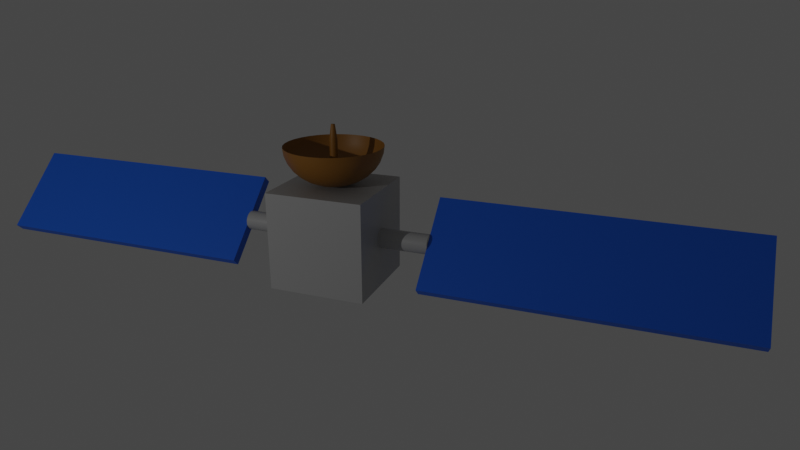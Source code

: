 # Source: tp2_satellite.blend  (saved by Blender 2.90.8; exported with 4.5.12 LTS)
import bpy
from mathutils import Matrix  # noqa: F401  (used for matrix-valued properties, if any)

bpy.ops.wm.read_factory_settings(use_empty=True)
scene = bpy.context.scene
scene.name = 'Scene'

# ---- collections
col_collection = bpy.data.collections.new('Collection'); scene.collection.children.link(col_collection)

# ---- materials (node trees are filled in below, after node groups)
mat_corps = bpy.data.materials.new('Corps')
mat_corps.alpha_threshold = 0.0
mat_corps.use_transparent_shadow = False
mat_corps.diffuse_color = (0.448, 0.448, 0.448, 1.0)
mat_corps.metallic = 0.2
mat_corps.line_color = (0.0, 0.0, 0.0, 1.0)
mat_panneau = bpy.data.materials.new('Panneau')
mat_panneau.use_transparent_shadow = False
mat_panneau.diffuse_color = (0.008537, 0.1429, 0.7874, 1.0)
mat_panneau.roughness = 0.2
mat_panneau.metallic = 0.4
mat_coupole = bpy.data.materials.new('Coupole')
mat_coupole.use_transparent_shadow = False
mat_coupole.diffuse_color = (0.3185, 0.1386, 0.01341, 1.0)
mat_coupole.metallic = 0.2

# ---- material node trees
mat_corps.use_nodes = True; mat_corps.node_tree.nodes.clear()
_N = mat_corps.node_tree.nodes; _L = mat_corps.node_tree.links
n0 = _N.new('ShaderNodeOutputMaterial'); n0.name = 'Material Output'; n0.location = (300, 300)
n1 = _N.new('ShaderNodeBsdfPrincipled'); n1.name = 'Principled BSDF'; n1.location = (10, 300)
n1.distribution = 'GGX'
n1.subsurface_method = 'BURLEY'
n1.inputs[0].default_value = (0.448, 0.448, 0.448, 1.0)
n1.inputs[2].default_value = 0.4
n1.inputs[3].default_value = 1.45
n1.inputs[27].default_value = (0.0, 0.0, 0.0, 1.0)
n1.inputs[28].default_value = 1.0
_L.new(n1.outputs[0], n0.inputs[0])
n0.is_active_output = True
mat_panneau.use_nodes = True; mat_panneau.node_tree.nodes.clear()
_N = mat_panneau.node_tree.nodes; _L = mat_panneau.node_tree.links
n0 = _N.new('ShaderNodeBsdfPrincipled'); n0.name = 'Principled BSDF'; n0.location = (10, 300)
n0.distribution = 'GGX'
n0.subsurface_method = 'BURLEY'
n0.inputs[0].default_value = (0.008537, 0.1435, 0.7874, 1.0)
n0.inputs[3].default_value = 1.45
n0.inputs[27].default_value = (0.0, 0.0, 0.0, 1.0)
n0.inputs[28].default_value = 1.0
n1 = _N.new('ShaderNodeOutputMaterial'); n1.name = 'Material Output'; n1.location = (300, 300)
_L.new(n0.outputs[0], n1.inputs[0])
n1.is_active_output = True
mat_coupole.use_nodes = True; mat_coupole.node_tree.nodes.clear()
_N = mat_coupole.node_tree.nodes; _L = mat_coupole.node_tree.links
n0 = _N.new('ShaderNodeBsdfPrincipled'); n0.name = 'Principled BSDF'; n0.location = (10, 300)
n0.distribution = 'GGX'
n0.subsurface_method = 'BURLEY'
n0.inputs[0].default_value = (0.3185, 0.1385, 0.01339, 1.0)
n0.inputs[3].default_value = 1.45
n0.inputs[27].default_value = (0.0, 0.0, 0.0, 1.0)
n0.inputs[28].default_value = 1.0
n1 = _N.new('ShaderNodeOutputMaterial'); n1.name = 'Material Output'; n1.location = (300, 300)
_L.new(n0.outputs[0], n1.inputs[0])
n1.is_active_output = True

# ---- world
world_world = bpy.data.worlds.new('World'); scene.world = world_world
world_world.use_nodes = True; world_world.node_tree.nodes.clear()
_N = world_world.node_tree.nodes; _L = world_world.node_tree.links
n0 = _N.new('ShaderNodeOutputWorld'); n0.name = 'World Output'; n0.location = (300, 300)
n1 = _N.new('ShaderNodeBackground'); n1.name = 'Background'; n1.location = (10, 300)
n1.inputs[0].default_value = (0.05088, 0.05088, 0.05088, 1.0)
_L.new(n1.outputs[0], n0.inputs[0])
n0.is_active_output = True
world_world.color = (0.05088, 0.05088, 0.05088)
world_world.use_sun_shadow = False
world_world.sun_shadow_jitter_overblur = 0.0

# ---- cameras
cam_camera = bpy.data.cameras.new('Camera')
cam_camera.clip_end = 100.0
cam_camera.lens = 31.43
cam_camera.ortho_scale = 7.314

# ---- lights
light_light = bpy.data.lights.new('Light', 'POINT')
light_light.transmission_factor = 0.0
light_light.energy = 1000.0
light_light.shadow_soft_size = 0.1
light_light.shadow_maximum_resolution = 0.006
light_light.use_absolute_resolution = True

# ---- meshes
me_corps = bpy.data.meshes.new('Corps')
me_corps.from_pydata([(1.0, 1.0, 1.0), (1.0, 1.0, -1.0), (1.0, -1.0, 1.0), (1.0, -1.0, -1.0), (-1.0, 1.0, 1.0), (-1.0, 1.0, -1.0), (-1.0, -1.0, 1.0), (-1.0, -1.0, -1.0)], [], [(4, 2, 0), (2, 7, 3), (6, 5, 7), (1, 7, 5), (0, 3, 1), (4, 1, 5), (4, 6, 2), (2, 6, 7), (6, 4, 5), (1, 3, 7), (0, 2, 3), (4, 0, 1)])
_uv = me_corps.uv_layers.new(name='UVMap')
_uv.uv.foreach_set('vector', [0.875, 0.5, 0.625, 0.75, 0.625, 0.5, 0.625, 0.75, 0.375, 1.0, 0.375, 0.75, 0.625, 0.0, 0.375, 0.25, 0.375, 0.0, 0.375, 0.5, 0.125, 0.75, 0.125, 0.5, 0.625, 0.5, 0.375, 0.75, 0.375, 0.5, 0.625, 0.25, 0.375, 0.5, 0.375, 0.25, 0.875, 0.5, 0.875, 0.75, 0.625, 0.75, 0.625, 0.75, 0.625, 1.0, 0.375, 1.0, 0.625, 0.0, 0.625, 0.25, 0.375, 0.25, 0.375, 0.5, 0.375, 0.75, 0.125, 0.75, 0.625, 0.5, 0.625, 0.75, 0.375, 0.75, 0.625, 0.25, 0.625, 0.5, 0.375, 0.5])
me_corps.materials.append(mat_corps)
me_corps.use_remesh_preserve_volume = False
me_corps.use_remesh_preserve_attributes = False
me_corps.use_mirror_vertex_groups = False
me_corps.update()
me_cylinder = bpy.data.meshes.new('Cylinder')
me_cylinder.from_pydata([(0.0, 1.0, -1.0), (0.0, 1.0, 1.0), (0.1951, 0.9808, -1.0), (0.1951, 0.9808, 1.0), (0.3827, 0.9239, -1.0), (0.3827, 0.9239, 1.0), (0.5556, 0.8315, -1.0), (0.5556, 0.8315, 1.0), (0.7071, 0.7071, -1.0), (0.7071, 0.7071, 1.0), (0.8315, 0.5556, -1.0), (0.8315, 0.5556, 1.0), (0.9239, 0.3827, -1.0), (0.9239, 0.3827, 1.0), (0.9808, 0.1951, -1.0), (0.9808, 0.1951, 1.0), (1.0, 7.55e-08, -1.0), (1.0, 7.55e-08, 1.0), (0.9808, -0.1951, -1.0), (0.9808, -0.1951, 1.0), (0.9239, -0.3827, -1.0), (0.9239, -0.3827, 1.0), (0.8315, -0.5556, -1.0), (0.8315, -0.5556, 1.0), (0.7071, -0.7071, -1.0), (0.7071, -0.7071, 1.0), (0.5556, -0.8315, -1.0), (0.5556, -0.8315, 1.0), (0.3827, -0.9239, -1.0), (0.3827, -0.9239, 1.0), (0.1951, -0.9808, -1.0), (0.1951, -0.9808, 1.0), (-3.258e-07, -1.0, -1.0), (-3.258e-07, -1.0, 1.0), (-0.1951, -0.9808, -1.0), (-0.1951, -0.9808, 1.0), (-0.3827, -0.9239, -1.0), (-0.3827, -0.9239, 1.0), (-0.5556, -0.8315, -1.0), (-0.5556, -0.8315, 1.0), (-0.7071, -0.7071, -1.0), (-0.7071, -0.7071, 1.0), (-0.8315, -0.5556, -1.0), (-0.8315, -0.5556, 1.0), (-0.9239, -0.3827, -1.0), (-0.9239, -0.3827, 1.0), (-0.9808, -0.1951, -1.0), (-0.9808, -0.1951, 1.0), (-1.0, 9.656e-07, -1.0), (-1.0, 9.656e-07, 1.0), (-0.9808, 0.1951, -1.0), (-0.9808, 0.1951, 1.0), (-0.9239, 0.3827, -1.0), (-0.9239, 0.3827, 1.0), (-0.8315, 0.5556, -1.0), (-0.8315, 0.5556, 1.0), (-0.7071, 0.7071, -1.0), (-0.7071, 0.7071, 1.0), (-0.5556, 0.8315, -1.0), (-0.5556, 0.8315, 1.0), (-0.3827, 0.9239, -1.0), (-0.3827, 0.9239, 1.0), (-0.1951, 0.9808, -1.0), (-0.1951, 0.9808, 1.0)], [], [(1, 2, 0), (3, 4, 2), (5, 6, 4), (7, 8, 6), (9, 10, 8), (11, 12, 10), (13, 14, 12), (15, 16, 14), (17, 18, 16), (19, 20, 18), (21, 22, 20), (23, 24, 22), (25, 26, 24), (27, 28, 26), (29, 30, 28), (31, 32, 30), (33, 34, 32), (35, 36, 34), (37, 38, 36), (39, 40, 38), (41, 42, 40), (43, 44, 42), (45, 46, 44), (47, 48, 46), (49, 50, 48), (51, 52, 50), (53, 54, 52), (55, 56, 54), (57, 58, 56), (59, 60, 58), (53, 37, 21), (61, 62, 60), (63, 0, 62), (14, 30, 46), (1, 3, 2), (3, 5, 4), (5, 7, 6), (7, 9, 8), (9, 11, 10), (11, 13, 12), (13, 15, 14), (15, 17, 16), (17, 19, 18), (19, 21, 20), (21, 23, 22), (23, 25, 24), (25, 27, 26), (27, 29, 28), (29, 31, 30), (31, 33, 32), (33, 35, 34), (35, 37, 36), (37, 39, 38), (39, 41, 40), (41, 43, 42), (43, 45, 44), (45, 47, 46), (47, 49, 48), (49, 51, 50), (51, 53, 52), (53, 55, 54), (55, 57, 56), (57, 59, 58), (59, 61, 60), (5, 3, 1), (1, 63, 5), (63, 61, 5), (61, 59, 57), (57, 55, 53), (53, 51, 49), (49, 47, 53), (47, 45, 53), (45, 43, 37), (43, 41, 37), (41, 39, 37), (37, 35, 33), (33, 31, 29), (29, 27, 25), (25, 23, 21), (21, 19, 17), (17, 15, 21), (15, 13, 21), (13, 11, 9), (9, 7, 5), (61, 57, 5), (57, 53, 5), (37, 33, 21), (33, 29, 21), (29, 25, 21), (13, 9, 21), (9, 5, 21), (53, 45, 37), (5, 53, 21), (61, 63, 62), (63, 1, 0), (62, 0, 2), (2, 4, 6), (6, 8, 10), (10, 12, 6), (12, 14, 6), (14, 16, 18), (18, 20, 14), (20, 22, 14), (22, 24, 30), (24, 26, 30), (26, 28, 30), (30, 32, 34), (34, 36, 38), (38, 40, 42), (42, 44, 46), (46, 48, 50), (50, 52, 54), (54, 56, 62), (56, 58, 62), (58, 60, 62), (62, 2, 6), (30, 34, 46), (34, 38, 46), (38, 42, 46), (46, 50, 62), (50, 54, 62), (62, 6, 14), (14, 22, 30), (62, 14, 46)])
me_cylinder.polygons.foreach_set('use_smooth', [True] * 124)
_uv = me_cylinder.uv_layers.new(name='UVMap')
_uv.uv.foreach_set('vector', [1.0, 1.0, 0.9688, 0.5, 1.0, 0.5, 0.9688, 1.0, 0.9375, 0.5, 0.9688, 0.5, 0.9375, 1.0, 0.9062, 0.5, 0.9375, 0.5, 0.9062, 1.0, 0.875, 0.5, 0.9062, 0.5, 0.875, 1.0, 0.8438, 0.5, 0.875, 0.5, 0.8438, 1.0, 0.8125, 0.5, 0.8438, 0.5, 0.8125, 1.0, 0.7812, 0.5, 0.8125, 0.5, 0.7812, 1.0, 0.75, 0.5, 0.7812, 0.5, 0.75, 1.0, 0.7188, 0.5, 0.75, 0.5, 0.7188, 1.0, 0.6875, 0.5, 0.7188, 0.5, 0.6875, 1.0, 0.6562, 0.5, 0.6875, 0.5, 0.6562, 1.0, 0.625, 0.5, 0.6562, 0.5, 0.625, 1.0, 0.5938, 0.5, 0.625, 0.5, 0.5938, 1.0, 0.5625, 0.5, 0.5938, 0.5, 0.5625, 1.0, 0.5312, 0.5, 0.5625, 0.5, 0.5312, 1.0, 0.5, 0.5, 0.5312, 0.5, 0.5, 1.0, 0.4688, 0.5, 0.5, 0.5, 0.4688, 1.0, 0.4375, 0.5, 0.4688, 0.5, 0.4375, 1.0, 0.4062, 0.5, 0.4375, 0.5, 0.4062, 1.0, 0.375, 0.5, 0.4062, 0.5, 0.375, 1.0, 0.3438, 0.5, 0.375, 0.5, 0.3438, 1.0, 0.3125, 0.5, 0.3438, 0.5, 0.3125, 1.0, 0.2812, 0.5, 0.3125, 0.5, 0.2812, 1.0, 0.25, 0.5, 0.2812, 0.5, 0.25, 1.0, 0.2188, 0.5, 0.25, 0.5, 0.2188, 1.0, 0.1875, 0.5, 0.2188, 0.5, 0.1875, 1.0, 0.1562, 0.5, 0.1875, 0.5, 0.1562, 1.0, 0.125, 0.5, 0.1562, 0.5, 0.125, 1.0, 0.09375, 0.5, 0.125, 0.5, 0.09375, 1.0, 0.0625, 0.5, 0.09375, 0.5, 0.02827, 0.3418, 0.1582, 0.02827, 0.4717, 0.1582, 0.0625, 1.0, 0.03125, 0.5, 0.0625, 0.5, 0.03125, 1.0, 0.0, 0.5, 0.03125, 0.5, 0.9854, 0.2968, 0.7968, 0.01461, 0.5146, 0.2032, 1.0, 1.0, 0.9688, 1.0, 0.9688, 0.5, 0.9688, 1.0, 0.9375, 1.0, 0.9375, 0.5, 0.9375, 1.0, 0.9062, 1.0, 0.9062, 0.5, 0.9062, 1.0, 0.875, 1.0, 0.875, 0.5, 0.875, 1.0, 0.8438, 1.0, 0.8438, 0.5, 0.8438, 1.0, 0.8125, 1.0, 0.8125, 0.5, 0.8125, 1.0, 0.7812, 1.0, 0.7812, 0.5, 0.7812, 1.0, 0.75, 1.0, 0.75, 0.5, 0.75, 1.0, 0.7188, 1.0, 0.7188, 0.5, 0.7188, 1.0, 0.6875, 1.0, 0.6875, 0.5, 0.6875, 1.0, 0.6562, 1.0, 0.6562, 0.5, 0.6562, 1.0, 0.625, 1.0, 0.625, 0.5, 0.625, 1.0, 0.5938, 1.0, 0.5938, 0.5, 0.5938, 1.0, 0.5625, 1.0, 0.5625, 0.5, 0.5625, 1.0, 0.5312, 1.0, 0.5312, 0.5, 0.5312, 1.0, 0.5, 1.0, 0.5, 0.5, 0.5, 1.0, 0.4688, 1.0, 0.4688, 0.5, 0.4688, 1.0, 0.4375, 1.0, 0.4375, 0.5, 0.4375, 1.0, 0.4062, 1.0, 0.4062, 0.5, 0.4062, 1.0, 0.375, 1.0, 0.375, 0.5, 0.375, 1.0, 0.3438, 1.0, 0.3438, 0.5, 0.3438, 1.0, 0.3125, 1.0, 0.3125, 0.5, 0.3125, 1.0, 0.2812, 1.0, 0.2812, 0.5, 0.2812, 1.0, 0.25, 1.0, 0.25, 0.5, 0.25, 1.0, 0.2188, 1.0, 0.2188, 0.5, 0.2188, 1.0, 0.1875, 1.0, 0.1875, 0.5, 0.1875, 1.0, 0.1562, 1.0, 0.1562, 0.5, 0.1562, 1.0, 0.125, 1.0, 0.125, 0.5, 0.125, 1.0, 0.09375, 1.0, 0.09375, 0.5, 0.09375, 1.0, 0.0625, 1.0, 0.0625, 0.5, 0.3418, 0.4717, 0.2968, 0.4854, 0.25, 0.49, 0.25, 0.49, 0.2032, 0.4854, 0.3418, 0.4717, 0.2032, 0.4854, 0.1582, 0.4717, 0.3418, 0.4717, 0.1582, 0.4717, 0.1167, 0.4496, 0.08029, 0.4197, 0.08029, 0.4197, 0.05045, 0.3833, 0.02827, 0.3418, 0.02827, 0.3418, 0.01461, 0.2968, 0.01, 0.25, 0.01, 0.25, 0.01461, 0.2032, 0.02827, 0.3418, 0.01461, 0.2032, 0.02827, 0.1582, 0.02827, 0.3418, 0.02827, 0.1582, 0.05045, 0.1167, 0.1582, 0.02827, 0.05045, 0.1167, 0.08029, 0.08029, 0.1582, 0.02827, 0.08029, 0.08029, 0.1167, 0.05045, 0.1582, 0.02827, 0.1582, 0.02827, 0.2032, 0.01461, 0.25, 0.01, 0.25, 0.01, 0.2968, 0.01461, 0.3418, 0.02827, 0.3418, 0.02827, 0.3833, 0.05045, 0.4197, 0.08029, 0.4197, 0.08029, 0.4496, 0.1167, 0.4717, 0.1582, 0.4717, 0.1582, 0.4854, 0.2032, 0.49, 0.25, 0.49, 0.25, 0.4854, 0.2968, 0.4717, 0.1582, 0.4854, 0.2968, 0.4717, 0.3418, 0.4717, 0.1582, 0.4717, 0.3418, 0.4496, 0.3833, 0.4197, 0.4197, 0.4197, 0.4197, 0.3833, 0.4496, 0.3418, 0.4717, 0.1582, 0.4717, 0.08029, 0.4197, 0.3418, 0.4717, 0.08029, 0.4197, 0.02827, 0.3418, 0.3418, 0.4717, 0.1582, 0.02827, 0.25, 0.01, 0.4717, 0.1582, 0.25, 0.01, 0.3418, 0.02827, 0.4717, 0.1582, 0.3418, 0.02827, 0.4197, 0.08029, 0.4717, 0.1582, 0.4717, 0.3418, 0.4197, 0.4197, 0.4717, 0.1582, 0.4197, 0.4197, 0.3418, 0.4717, 0.4717, 0.1582, 0.02827, 0.3418, 0.02827, 0.1582, 0.1582, 0.02827, 0.3418, 0.4717, 0.02827, 0.3418, 0.4717, 0.1582, 0.0625, 1.0, 0.03125, 1.0, 0.03125, 0.5, 0.03125, 1.0, 0.0, 1.0, 0.0, 0.5, 0.7032, 0.4854, 0.75, 0.49, 0.7968, 0.4854, 0.7968, 0.4854, 0.8418, 0.4717, 0.8833, 0.4496, 0.8833, 0.4496, 0.9197, 0.4197, 0.9496, 0.3833, 0.9496, 0.3833, 0.9717, 0.3418, 0.8833, 0.4496, 0.9717, 0.3418, 0.9854, 0.2968, 0.8833, 0.4496, 0.9854, 0.2968, 0.99, 0.25, 0.9854, 0.2032, 0.9854, 0.2032, 0.9717, 0.1582, 0.9854, 0.2968, 0.9717, 0.1582, 0.9496, 0.1167, 0.9854, 0.2968, 0.9496, 0.1167, 0.9197, 0.08029, 0.7968, 0.01461, 0.9197, 0.08029, 0.8833, 0.05045, 0.7968, 0.01461, 0.8833, 0.05045, 0.8418, 0.02827, 0.7968, 0.01461, 0.7968, 0.01461, 0.75, 0.01, 0.7032, 0.01461, 0.7032, 0.01461, 0.6582, 0.02827, 0.6167, 0.05045, 0.6167, 0.05045, 0.5803, 0.08029, 0.5504, 0.1167, 0.5504, 0.1167, 0.5283, 0.1582, 0.5146, 0.2032, 0.5146, 0.2032, 0.51, 0.25, 0.5146, 0.2968, 0.5146, 0.2968, 0.5283, 0.3418, 0.5504, 0.3833, 0.5504, 0.3833, 0.5803, 0.4197, 0.7032, 0.4854, 0.5803, 0.4197, 0.6167, 0.4496, 0.7032, 0.4854, 0.6167, 0.4496, 0.6582, 0.4717, 0.7032, 0.4854, 0.7032, 0.4854, 0.7968, 0.4854, 0.8833, 0.4496, 0.7968, 0.01461, 0.7032, 0.01461, 0.5146, 0.2032, 0.7032, 0.01461, 0.6167, 0.05045, 0.5146, 0.2032, 0.6167, 0.05045, 0.5504, 0.1167, 0.5146, 0.2032, 0.5146, 0.2032, 0.5146, 0.2968, 0.7032, 0.4854, 0.5146, 0.2968, 0.5504, 0.3833, 0.7032, 0.4854, 0.7032, 0.4854, 0.8833, 0.4496, 0.9854, 0.2968, 0.9854, 0.2968, 0.9496, 0.1167, 0.7968, 0.01461, 0.7032, 0.4854, 0.9854, 0.2968, 0.5146, 0.2032])
me_cylinder.materials.append(mat_corps)
me_cylinder.use_remesh_fix_poles = True
me_cylinder.use_remesh_preserve_attributes = False
me_cylinder.use_mirror_vertex_groups = False
me_cylinder.update()
me_cube_001 = bpy.data.meshes.new('Cube.001')
me_cube_001.from_pydata([(-1.0, -1.0, -1.0), (-1.0, -1.0, 1.0), (-1.0, 1.0, -1.0), (-1.0, 1.0, 1.0), (1.0, -1.0, -1.0), (1.0, -1.0, 1.0), (1.0, 1.0, -1.0), (1.0, 1.0, 1.0)], [], [(1, 2, 0), (3, 6, 2), (7, 4, 6), (5, 0, 4), (6, 0, 2), (3, 5, 7), (1, 3, 2), (3, 7, 6), (7, 5, 4), (5, 1, 0), (6, 4, 0), (3, 1, 5)])
_uv = me_cube_001.uv_layers.new(name='UVMap')
_uv.uv.foreach_set('vector', [0.625, 0.0, 0.375, 0.25, 0.375, 0.0, 0.625, 0.25, 0.375, 0.5, 0.375, 0.25, 0.625, 0.5, 0.375, 0.75, 0.375, 0.5, 0.625, 0.75, 0.375, 1.0, 0.375, 0.75, 0.375, 0.5, 0.125, 0.75, 0.125, 0.5, 0.875, 0.5, 0.625, 0.75, 0.625, 0.5, 0.625, 0.0, 0.625, 0.25, 0.375, 0.25, 0.625, 0.25, 0.625, 0.5, 0.375, 0.5, 0.625, 0.5, 0.625, 0.75, 0.375, 0.75, 0.625, 0.75, 0.625, 1.0, 0.375, 1.0, 0.375, 0.5, 0.375, 0.75, 0.125, 0.75, 0.875, 0.5, 0.875, 0.75, 0.625, 0.75])
me_cube_001.materials.append(mat_panneau)
me_cube_001.use_remesh_fix_poles = True
me_cube_001.use_remesh_preserve_attributes = False
me_cube_001.use_mirror_vertex_groups = False
me_cube_001.update()
me_cube_002 = bpy.data.meshes.new('Cube.002')
me_cube_002.from_pydata([(-1.0, -1.0, -1.0), (-1.0, -1.0, 1.0), (-1.0, 1.0, -1.0), (-1.0, 1.0, 1.0), (1.0, -1.0, -1.0), (1.0, -1.0, 1.0), (1.0, 1.0, -1.0), (1.0, 1.0, 1.0)], [], [(1, 2, 0), (3, 6, 2), (7, 4, 6), (5, 0, 4), (6, 0, 2), (3, 5, 7), (1, 3, 2), (3, 7, 6), (7, 5, 4), (5, 1, 0), (6, 4, 0), (3, 1, 5)])
_uv = me_cube_002.uv_layers.new(name='UVMap')
_uv.uv.foreach_set('vector', [0.625, 0.0, 0.375, 0.25, 0.375, 0.0, 0.625, 0.25, 0.375, 0.5, 0.375, 0.25, 0.625, 0.5, 0.375, 0.75, 0.375, 0.5, 0.625, 0.75, 0.375, 1.0, 0.375, 0.75, 0.375, 0.5, 0.125, 0.75, 0.125, 0.5, 0.875, 0.5, 0.625, 0.75, 0.625, 0.5, 0.625, 0.0, 0.625, 0.25, 0.375, 0.25, 0.625, 0.25, 0.625, 0.5, 0.375, 0.5, 0.625, 0.5, 0.625, 0.75, 0.375, 0.75, 0.625, 0.75, 0.625, 1.0, 0.375, 1.0, 0.375, 0.5, 0.375, 0.75, 0.125, 0.75, 0.875, 0.5, 0.875, 0.75, 0.625, 0.75])
me_cube_002.materials.append(mat_panneau)
me_cube_002.use_remesh_fix_poles = True
me_cube_002.use_remesh_preserve_attributes = False
me_cube_002.use_mirror_vertex_groups = False
me_cube_002.update()
me_sphere_001 = bpy.data.meshes.new('Sphere.001')
me_sphere_001.from_pydata([(0.0, 1.0, 7.55e-08), (0.0, 0.9808, -0.1951), (0.0, 0.5556, -0.8315), (0.1951, 0.9808, 7.55e-08), (0.1913, 0.9619, -0.1951), (0.1802, 0.9061, -0.3827), (0.1622, 0.8155, -0.5556), (0.1379, 0.6935, -0.7071), (0.1084, 0.5449, -0.8315), (0.07466, 0.3753, -0.9239), (0.03806, 0.1913, -0.9808), (0.3827, 0.9239, 7.55e-08), (0.3753, 0.9061, -0.1951), (0.3536, 0.8536, -0.3827), (0.3182, 0.7682, -0.5556), (0.2706, 0.6533, -0.7071), (0.2126, 0.5133, -0.8315), (0.1464, 0.3536, -0.9239), (0.07466, 0.1802, -0.9808), (0.5556, 0.8315, 7.55e-08), (0.5449, 0.8155, -0.1951), (0.5133, 0.7682, -0.3827), (0.4619, 0.6913, -0.5556), (0.3928, 0.5879, -0.7071), (0.3087, 0.4619, -0.8315), (0.2126, 0.3182, -0.9239), (0.1084, 0.1622, -0.9808), (0.7071, 0.7071, 7.55e-08), (0.6935, 0.6935, -0.1951), (0.6533, 0.6533, -0.3827), (0.5879, 0.5879, -0.5556), (0.5, 0.5, -0.7071), (0.3928, 0.3928, -0.8315), (0.2706, 0.2706, -0.9239), (0.1379, 0.1379, -0.9808), (0.8315, 0.5556, 7.55e-08), (0.8155, 0.5449, -0.1951), (0.7682, 0.5133, -0.3827), (0.6913, 0.4619, -0.5556), (0.5879, 0.3928, -0.7071), (0.4619, 0.3087, -0.8315), (0.3182, 0.2126, -0.9239), (0.1622, 0.1084, -0.9808), (0.9239, 0.3827, 7.55e-08), (0.9061, 0.3753, -0.1951), (0.8536, 0.3536, -0.3827), (0.7682, 0.3182, -0.5556), (0.6533, 0.2706, -0.7071), (0.5133, 0.2126, -0.8315), (0.3536, 0.1464, -0.9239), (0.1802, 0.07466, -0.9808), (0.9808, 0.1951, 7.55e-08), (0.9619, 0.1913, -0.1951), (0.9061, 0.1802, -0.3827), (0.8155, 0.1622, -0.5556), (0.6935, 0.1379, -0.7071), (0.5449, 0.1084, -0.8315), (0.3753, 0.07466, -0.9239), (0.1913, 0.03806, -0.9808), (1.0, -3.788e-07, 7.55e-08), (0.9808, -3.937e-07, -0.1951), (0.9239, -2.298e-07, -0.3827), (0.8315, -3.341e-07, -0.5556), (0.7071, -3.192e-07, -0.7071), (0.5556, -3.415e-07, -0.8315), (0.3827, -3.043e-07, -0.9239), (0.1951, -3.08e-07, -0.9808), (0.9808, -0.1951, 7.55e-08), (0.9619, -0.1913, -0.1951), (0.9061, -0.1802, -0.3827), (0.8155, -0.1622, -0.5556), (0.6935, -0.138, -0.7071), (0.5449, -0.1084, -0.8315), (0.3753, -0.07466, -0.9239), (0.1913, -0.03806, -0.9808), (0.9239, -0.3827, 7.55e-08), (0.9061, -0.3753, -0.1951), (0.8536, -0.3536, -0.3827), (0.7682, -0.3182, -0.5556), (0.6533, -0.2706, -0.7071), (0.5133, -0.2126, -0.8315), (0.3536, -0.1464, -0.9239), (0.1802, -0.07466, -0.9808), (0.8315, -0.5556, 7.55e-08), (0.8155, -0.5449, -0.1951), (0.7682, -0.5133, -0.3827), (0.6913, -0.4619, -0.5556), (0.5879, -0.3928, -0.7071), (0.4619, -0.3087, -0.8315), (0.3182, -0.2126, -0.9239), (0.1622, -0.1084, -0.9808), (0.7071, -0.7071, 7.55e-08), (0.6935, -0.6935, -0.1951), (0.6533, -0.6533, -0.3827), (0.5879, -0.5879, -0.5556), (0.5, -0.5, -0.7071), (0.3928, -0.3928, -0.8315), (0.2706, -0.2706, -0.9239), (0.1379, -0.138, -0.9808), (0.5556, -0.8315, 7.55e-08), (0.5449, -0.8155, -0.1951), (0.5133, -0.7682, -0.3827), (0.4619, -0.6913, -0.5556), (0.3928, -0.5879, -0.7071), (0.3087, -0.4619, -0.8315), (0.2126, -0.3182, -0.9239), (0.1084, -0.1622, -0.9808), (0.0, -3.258e-07, -1.0), (0.3827, -0.9239, 7.55e-08), (0.3753, -0.9061, -0.1951), (0.3536, -0.8536, -0.3827), (0.3182, -0.7682, -0.5556), (0.2706, -0.6533, -0.7071), (0.2126, -0.5133, -0.8315), (0.1464, -0.3536, -0.9239), (0.07466, -0.1802, -0.9808), (0.1951, -0.9808, 7.55e-08), (0.1913, -0.9619, -0.1951), (0.1802, -0.9061, -0.3827), (0.1622, -0.8155, -0.5556), (0.1379, -0.6935, -0.7071), (0.1084, -0.5449, -0.8315), (0.07466, -0.3753, -0.9239), (0.03806, -0.1913, -0.9808), (-1.003e-07, -1.0, 7.55e-08), (-8.544e-08, -0.9808, -0.1951), (6.357e-08, -0.9239, -0.3827), (-8.544e-08, -0.8315, -0.5556), (-2.584e-08, -0.7071, -0.7071), (-1.094e-08, -0.5556, -0.8315), (3.964e-09, -0.3827, -0.9239), (3.964e-09, -0.1951, -0.9808), (-0.1951, -0.9808, 7.55e-08), (-0.1913, -0.9619, -0.1951), (-0.1802, -0.9061, -0.3827), (-0.1622, -0.8155, -0.5556), (-0.1379, -0.6935, -0.7071), (-0.1084, -0.5449, -0.8315), (-0.07466, -0.3753, -0.9239), (-0.03806, -0.1913, -0.9808), (-0.3827, -0.9239, 7.55e-08), (-0.3753, -0.9061, -0.1951), (-0.3536, -0.8536, -0.3827), (-0.3182, -0.7682, -0.5556), (-0.2706, -0.6533, -0.7071), (-0.2126, -0.5133, -0.8315), (-0.1464, -0.3536, -0.9239), (-0.07466, -0.1802, -0.9808), (-0.5556, -0.8315, 7.55e-08), (-0.5449, -0.8155, -0.1951), (-0.5133, -0.7682, -0.3827), (-0.4619, -0.6913, -0.5556), (-0.3928, -0.5879, -0.7071), (-0.3087, -0.4619, -0.8315), (-0.2126, -0.3182, -0.9239), (-0.1084, -0.1622, -0.9808), (-0.7071, -0.7071, 7.55e-08), (-0.6935, -0.6935, -0.1951), (-0.6533, -0.6533, -0.3827), (-0.5879, -0.5879, -0.5556), (-0.5, -0.5, -0.7071), (-0.3928, -0.3928, -0.8315), (-0.2706, -0.2706, -0.9239), (-0.1379, -0.1379, -0.9808), (-0.8315, -0.5556, 7.55e-08), (-0.8155, -0.5449, -0.1951), (-0.7682, -0.5133, -0.3827), (-0.6913, -0.4619, -0.5556), (-0.5879, -0.3928, -0.7071), (-0.4619, -0.3087, -0.8315), (-0.3182, -0.2126, -0.9239), (-0.1622, -0.1084, -0.9808), (-0.9239, -0.3827, 7.55e-08), (-0.9061, -0.3753, -0.1951), (-0.8536, -0.3536, -0.3827), (-0.7682, -0.3182, -0.5556), (-0.6533, -0.2706, -0.7071), (-0.5133, -0.2126, -0.8315), (-0.3536, -0.1464, -0.9239), (-0.1802, -0.07466, -0.9808), (-0.9808, -0.1951, 7.55e-08), (-0.9619, -0.1913, -0.1951), (-0.9061, -0.1802, -0.3827), (-0.8155, -0.1622, -0.5556), (-0.6935, -0.1379, -0.7071), (-0.5449, -0.1084, -0.8315), (-0.3753, -0.07466, -0.9239), (-0.1913, -0.03806, -0.9808), (-1.0, -1.404e-07, 7.55e-08), (-0.9808, -9.567e-08, -0.1951), (-0.9239, -3.192e-07, -0.3827), (-0.8315, -1.404e-07, -0.5556), (-0.7071, -1.851e-07, -0.7071), (-0.5556, -2.596e-07, -0.8315), (-0.3827, -2.521e-07, -0.9239), (-0.1951, -3.155e-07, -0.9808), (-0.9808, 0.1951, 7.55e-08), (-0.9619, 0.1913, -0.1951), (-0.9061, 0.1802, -0.3827), (-0.8155, 0.1622, -0.5556), (-0.6935, 0.1379, -0.7071), (-0.5449, 0.1084, -0.8315), (-0.3753, 0.07466, -0.9239), (-0.1913, 0.03806, -0.9808), (-0.9239, 0.3827, 7.55e-08), (-0.9061, 0.3753, -0.1951), (-0.8536, 0.3536, -0.3827), (-0.7682, 0.3182, -0.5556), (-0.6533, 0.2706, -0.7071), (-0.5133, 0.2126, -0.8315), (-0.3536, 0.1464, -0.9239), (-0.1802, 0.07466, -0.9808), (-0.8315, 0.5556, 7.55e-08), (-0.8155, 0.5449, -0.1951), (-0.7682, 0.5133, -0.3827), (-0.6913, 0.4619, -0.5556), (-0.5879, 0.3928, -0.7071), (-0.4619, 0.3087, -0.8315), (-0.3182, 0.2126, -0.9239), (-0.1622, 0.1084, -0.9808), (-0.7071, 0.7071, 7.55e-08), (-0.6935, 0.6935, -0.1951), (-0.6533, 0.6533, -0.3827), (-0.5879, 0.5879, -0.5556), (-0.5, 0.5, -0.7071), (-0.3928, 0.3928, -0.8315), (-0.2706, 0.2706, -0.9239), (-0.1379, 0.1379, -0.9808), (-0.5556, 0.8315, 7.55e-08), (-0.5449, 0.8155, -0.1951), (-0.5133, 0.7682, -0.3827), (-0.4619, 0.6913, -0.5556), (-0.3928, 0.5879, -0.7071), (-0.3087, 0.4619, -0.8315), (-0.2126, 0.3182, -0.9239), (-0.1084, 0.1622, -0.9808), (-0.3827, 0.9239, 7.55e-08), (-0.3753, 0.9061, -0.1951), (-0.3536, 0.8536, -0.3827), (-0.3182, 0.7682, -0.5556), (-0.2706, 0.6533, -0.7071), (-0.2126, 0.5133, -0.8315), (-0.1464, 0.3536, -0.9239), (-0.07466, 0.1802, -0.9808), (-0.1951, 0.9808, 7.55e-08), (-0.1913, 0.9619, -0.1951), (-0.1802, 0.9061, -0.3827), (-0.1622, 0.8155, -0.5556), (-0.1379, 0.6935, -0.7071), (-0.1084, 0.5449, -0.8315), (-0.07466, 0.3753, -0.9239), (-0.03806, 0.1913, -0.9808), (6.357e-08, 0.9239, -0.3827), (2.722e-07, 0.8315, -0.5556), (1.53e-07, 0.7071, -0.7071), (7.847e-08, 0.3827, -0.9239), (1.514e-08, 0.1951, -0.9808)], [], [(1, 5, 252), (252, 6, 253), (253, 7, 254), (254, 8, 2), (2, 9, 255), (255, 10, 256), (107, 256, 10), (0, 4, 1), (107, 10, 18), (4, 11, 12), (5, 12, 13), (5, 14, 6), (7, 14, 15), (7, 16, 8), (8, 17, 9), (9, 18, 10), (15, 24, 16), (16, 25, 17), (17, 26, 18), (107, 18, 26), (11, 20, 12), (12, 21, 13), (14, 21, 22), (15, 22, 23), (20, 29, 21), (22, 29, 30), (22, 31, 23), (23, 32, 24), (24, 33, 25), (25, 34, 26), (107, 26, 34), (19, 28, 20), (33, 40, 41), (33, 42, 34), (107, 34, 42), (27, 36, 28), (28, 37, 29), (30, 37, 38), (30, 39, 31), (32, 39, 40), (36, 45, 37), (38, 45, 46), (39, 46, 47), (39, 48, 40), (41, 48, 49), (41, 50, 42), (107, 42, 50), (35, 44, 36), (48, 57, 49), (50, 57, 58), (107, 50, 58), (43, 52, 44), (44, 53, 45), (46, 53, 54), (47, 54, 55), (47, 56, 48), (54, 61, 62), (54, 63, 55), (56, 63, 64), (57, 64, 65), (58, 65, 66), (107, 58, 66), (52, 59, 60), (52, 61, 53), (66, 73, 74), (107, 66, 74), (59, 68, 60), (60, 69, 61), (62, 69, 70), (62, 71, 63), (64, 71, 72), (64, 73, 65), (70, 77, 78), (70, 79, 71), (71, 80, 72), (73, 80, 81), (73, 82, 74), (107, 74, 82), (67, 76, 68), (68, 77, 69), (81, 90, 82), (107, 82, 90), (76, 83, 84), (76, 85, 77), (78, 85, 86), (78, 87, 79), (80, 87, 88), (80, 89, 81), (86, 95, 87), (88, 95, 96), (88, 97, 89), (90, 97, 98), (107, 90, 98), (83, 92, 84), (84, 93, 85), (85, 94, 86), (107, 98, 106), (92, 99, 100), (92, 101, 93), (94, 101, 102), (94, 103, 95), (96, 103, 104), (96, 105, 97), (98, 105, 106), (104, 112, 113), (104, 114, 105), (105, 115, 106), (107, 106, 115), (99, 109, 100), (100, 110, 101), (102, 110, 111), (102, 112, 103), (108, 117, 109), (109, 118, 110), (111, 118, 119), (111, 120, 112), (112, 121, 113), (113, 122, 114), (115, 122, 123), (107, 115, 123), (121, 128, 129), (121, 130, 122), (123, 130, 131), (107, 123, 131), (116, 125, 117), (117, 126, 118), (119, 126, 127), (119, 128, 120), (125, 134, 126), (127, 134, 135), (127, 136, 128), (128, 137, 129), (129, 138, 130), (130, 139, 131), (107, 131, 139), (124, 133, 125), (138, 145, 146), (139, 146, 147), (107, 139, 147), (133, 140, 141), (133, 142, 134), (135, 142, 143), (135, 144, 136), (136, 145, 137), (141, 150, 142), (143, 150, 151), (143, 152, 144), (145, 152, 153), (145, 154, 146), (147, 154, 155), (107, 147, 155), (140, 149, 141), (153, 162, 154), (154, 163, 155), (107, 155, 163), (148, 157, 149), (149, 158, 150), (151, 158, 159), (151, 160, 152), (152, 161, 153), (159, 166, 167), (159, 168, 160), (160, 169, 161), (162, 169, 170), (162, 171, 163), (107, 163, 171), (156, 165, 157), (157, 166, 158), (171, 178, 179), (107, 171, 179), (164, 173, 165), (165, 174, 166), (167, 174, 175), (168, 175, 176), (168, 177, 169), (170, 177, 178), (175, 184, 176), (176, 185, 177), (178, 185, 186), (178, 187, 179), (107, 179, 187), (172, 181, 173), (173, 182, 174), (175, 182, 183), (107, 187, 195), (181, 188, 189), (181, 190, 182), (183, 190, 191), (183, 192, 184), (185, 192, 193), (186, 193, 194), (186, 195, 187), (191, 200, 192), (192, 201, 193), (194, 201, 202), (194, 203, 195), (107, 195, 203), (189, 196, 197), (189, 198, 190), (191, 198, 199), (107, 203, 211), (196, 205, 197), (197, 206, 198), (199, 206, 207), (199, 208, 200), (200, 209, 201), (202, 209, 210), (202, 211, 203), (208, 217, 209), (210, 217, 218), (210, 219, 211), (107, 211, 219), (205, 212, 213), (205, 214, 206), (207, 214, 215), (207, 216, 208), (213, 220, 221), (213, 222, 214), (215, 222, 223), (215, 224, 216), (216, 225, 217), (217, 226, 218), (218, 227, 219), (107, 219, 227), (225, 232, 233), (225, 234, 226), (226, 235, 227), (107, 227, 235), (220, 229, 221), (221, 230, 222), (223, 230, 231), (223, 232, 224), (229, 238, 230), (231, 238, 239), (231, 240, 232), (232, 241, 233), (233, 242, 234), (234, 243, 235), (107, 235, 243), (228, 237, 229), (241, 250, 242), (243, 250, 251), (107, 243, 251), (236, 245, 237), (237, 246, 238), (239, 246, 247), (239, 248, 240), (240, 249, 241), (247, 252, 253), (247, 254, 248), (248, 2, 249), (249, 255, 250), (250, 256, 251), (107, 251, 256), (244, 1, 245), (245, 252, 246), (1, 4, 5), (252, 5, 6), (253, 6, 7), (254, 7, 8), (2, 8, 9), (255, 9, 10), (0, 3, 4), (4, 3, 11), (5, 4, 12), (5, 13, 14), (7, 6, 14), (7, 15, 16), (8, 16, 17), (9, 17, 18), (15, 23, 24), (16, 24, 25), (17, 25, 26), (11, 19, 20), (12, 20, 21), (14, 13, 21), (15, 14, 22), (20, 28, 29), (22, 21, 29), (22, 30, 31), (23, 31, 32), (24, 32, 33), (25, 33, 34), (19, 27, 28), (33, 32, 40), (33, 41, 42), (27, 35, 36), (28, 36, 37), (30, 29, 37), (30, 38, 39), (32, 31, 39), (36, 44, 45), (38, 37, 45), (39, 38, 46), (39, 47, 48), (41, 40, 48), (41, 49, 50), (35, 43, 44), (48, 56, 57), (50, 49, 57), (43, 51, 52), (44, 52, 53), (46, 45, 53), (47, 46, 54), (47, 55, 56), (54, 53, 61), (54, 62, 63), (56, 55, 63), (57, 56, 64), (58, 57, 65), (52, 51, 59), (52, 60, 61), (66, 65, 73), (59, 67, 68), (60, 68, 69), (62, 61, 69), (62, 70, 71), (64, 63, 71), (64, 72, 73), (70, 69, 77), (70, 78, 79), (71, 79, 80), (73, 72, 80), (73, 81, 82), (67, 75, 76), (68, 76, 77), (81, 89, 90), (76, 75, 83), (76, 84, 85), (78, 77, 85), (78, 86, 87), (80, 79, 87), (80, 88, 89), (86, 94, 95), (88, 87, 95), (88, 96, 97), (90, 89, 97), (83, 91, 92), (84, 92, 93), (85, 93, 94), (92, 91, 99), (92, 100, 101), (94, 93, 101), (94, 102, 103), (96, 95, 103), (96, 104, 105), (98, 97, 105), (104, 103, 112), (104, 113, 114), (105, 114, 115), (99, 108, 109), (100, 109, 110), (102, 101, 110), (102, 111, 112), (108, 116, 117), (109, 117, 118), (111, 110, 118), (111, 119, 120), (112, 120, 121), (113, 121, 122), (115, 114, 122), (121, 120, 128), (121, 129, 130), (123, 122, 130), (116, 124, 125), (117, 125, 126), (119, 118, 126), (119, 127, 128), (125, 133, 134), (127, 126, 134), (127, 135, 136), (128, 136, 137), (129, 137, 138), (130, 138, 139), (124, 132, 133), (138, 137, 145), (139, 138, 146), (133, 132, 140), (133, 141, 142), (135, 134, 142), (135, 143, 144), (136, 144, 145), (141, 149, 150), (143, 142, 150), (143, 151, 152), (145, 144, 152), (145, 153, 154), (147, 146, 154), (140, 148, 149), (153, 161, 162), (154, 162, 163), (148, 156, 157), (149, 157, 158), (151, 150, 158), (151, 159, 160), (152, 160, 161), (159, 158, 166), (159, 167, 168), (160, 168, 169), (162, 161, 169), (162, 170, 171), (156, 164, 165), (157, 165, 166), (171, 170, 178), (164, 172, 173), (165, 173, 174), (167, 166, 174), (168, 167, 175), (168, 176, 177), (170, 169, 177), (175, 183, 184), (176, 184, 185), (178, 177, 185), (178, 186, 187), (172, 180, 181), (173, 181, 182), (175, 174, 182), (181, 180, 188), (181, 189, 190), (183, 182, 190), (183, 191, 192), (185, 184, 192), (186, 185, 193), (186, 194, 195), (191, 199, 200), (192, 200, 201), (194, 193, 201), (194, 202, 203), (189, 188, 196), (189, 197, 198), (191, 190, 198), (196, 204, 205), (197, 205, 206), (199, 198, 206), (199, 207, 208), (200, 208, 209), (202, 201, 209), (202, 210, 211), (208, 216, 217), (210, 209, 217), (210, 218, 219), (205, 204, 212), (205, 213, 214), (207, 206, 214), (207, 215, 216), (213, 212, 220), (213, 221, 222), (215, 214, 222), (215, 223, 224), (216, 224, 225), (217, 225, 226), (218, 226, 227), (225, 224, 232), (225, 233, 234), (226, 234, 235), (220, 228, 229), (221, 229, 230), (223, 222, 230), (223, 231, 232), (229, 237, 238), (231, 230, 238), (231, 239, 240), (232, 240, 241), (233, 241, 242), (234, 242, 243), (228, 236, 237), (241, 249, 250), (243, 242, 250), (236, 244, 245), (237, 245, 246), (239, 238, 246), (239, 247, 248), (240, 248, 249), (247, 246, 252), (247, 253, 254), (248, 254, 2), (249, 2, 255), (250, 255, 256), (244, 0, 1), (245, 1, 252)])
me_sphere_001.polygons.foreach_set('use_smooth', [True] * 480)
_uv = me_sphere_001.uv_layers.new(name='UVMap')
_uv.uv.foreach_set('vector', [0.75, 0.4375, 0.7188, 0.375, 0.75, 0.375, 0.75, 0.375, 0.7188, 0.3125, 0.75, 0.3125, 0.75, 0.3125, 0.7188, 0.25, 0.75, 0.25, 0.75, 0.25, 0.7188, 0.1875, 0.75, 0.1875, 0.75, 0.1875, 0.7188, 0.125, 0.75, 0.125, 0.75, 0.125, 0.7187, 0.0625, 0.75, 0.0625, 0.7344, 0.0, 0.75, 0.0625, 0.7187, 0.0625, 0.75, 0.5, 0.7188, 0.4375, 0.75, 0.4375, 0.7031, 0.0, 0.7187, 0.0625, 0.6875, 0.0625, 0.7188, 0.4375, 0.6875, 0.5, 0.6875, 0.4375, 0.7188, 0.375, 0.6875, 0.4375, 0.6875, 0.375, 0.7188, 0.375, 0.6875, 0.3125, 0.7188, 0.3125, 0.7188, 0.25, 0.6875, 0.3125, 0.6875, 0.25, 0.7188, 0.25, 0.6875, 0.1875, 0.7188, 0.1875, 0.7188, 0.1875, 0.6875, 0.125, 0.7188, 0.125, 0.7188, 0.125, 0.6875, 0.0625, 0.7187, 0.0625, 0.6875, 0.25, 0.6562, 0.1875, 0.6875, 0.1875, 0.6875, 0.1875, 0.6562, 0.125, 0.6875, 0.125, 0.6875, 0.125, 0.6562, 0.0625, 0.6875, 0.0625, 0.6719, 0.0, 0.6875, 0.0625, 0.6562, 0.0625, 0.6875, 0.5, 0.6562, 0.4375, 0.6875, 0.4375, 0.6875, 0.4375, 0.6562, 0.375, 0.6875, 0.375, 0.6875, 0.3125, 0.6562, 0.375, 0.6562, 0.3125, 0.6875, 0.25, 0.6562, 0.3125, 0.6562, 0.25, 0.6562, 0.4375, 0.625, 0.375, 0.6562, 0.375, 0.6562, 0.3125, 0.625, 0.375, 0.625, 0.3125, 0.6562, 0.3125, 0.625, 0.25, 0.6562, 0.25, 0.6562, 0.25, 0.625, 0.1875, 0.6562, 0.1875, 0.6562, 0.1875, 0.625, 0.125, 0.6562, 0.125, 0.6562, 0.125, 0.625, 0.0625, 0.6562, 0.0625, 0.6406, 0.0, 0.6562, 0.0625, 0.625, 0.0625, 0.6562, 0.5, 0.625, 0.4375, 0.6562, 0.4375, 0.625, 0.125, 0.5937, 0.1875, 0.5937, 0.125, 0.625, 0.125, 0.5937, 0.0625, 0.625, 0.0625, 0.6094, 0.0, 0.625, 0.0625, 0.5937, 0.0625, 0.625, 0.5, 0.5937, 0.4375, 0.625, 0.4375, 0.625, 0.4375, 0.5938, 0.375, 0.625, 0.375, 0.625, 0.3125, 0.5938, 0.375, 0.5937, 0.3125, 0.625, 0.3125, 0.5937, 0.25, 0.625, 0.25, 0.625, 0.1875, 0.5937, 0.25, 0.5937, 0.1875, 0.5937, 0.4375, 0.5625, 0.375, 0.5938, 0.375, 0.5937, 0.3125, 0.5625, 0.375, 0.5625, 0.3125, 0.5937, 0.25, 0.5625, 0.3125, 0.5625, 0.25, 0.5937, 0.25, 0.5625, 0.1875, 0.5937, 0.1875, 0.5937, 0.125, 0.5625, 0.1875, 0.5625, 0.125, 0.5937, 0.125, 0.5625, 0.0625, 0.5937, 0.0625, 0.5781, 0.0, 0.5937, 0.0625, 0.5625, 0.0625, 0.5937, 0.5, 0.5625, 0.4375, 0.5937, 0.4375, 0.5625, 0.1875, 0.5312, 0.125, 0.5625, 0.125, 0.5625, 0.0625, 0.5312, 0.125, 0.5312, 0.0625, 0.5469, 0.0, 0.5625, 0.0625, 0.5312, 0.0625, 0.5625, 0.5, 0.5312, 0.4375, 0.5625, 0.4375, 0.5625, 0.4375, 0.5312, 0.375, 0.5625, 0.375, 0.5625, 0.3125, 0.5312, 0.375, 0.5312, 0.3125, 0.5625, 0.25, 0.5312, 0.3125, 0.5312, 0.25, 0.5625, 0.25, 0.5312, 0.1875, 0.5625, 0.1875, 0.5312, 0.3125, 0.5, 0.375, 0.5, 0.3125, 0.5312, 0.3125, 0.5, 0.25, 0.5312, 0.25, 0.5312, 0.1875, 0.5, 0.25, 0.5, 0.1875, 0.5312, 0.125, 0.5, 0.1875, 0.5, 0.125, 0.5312, 0.0625, 0.5, 0.125, 0.5, 0.0625, 0.5156, 0.0, 0.5312, 0.0625, 0.5, 0.0625, 0.5312, 0.4375, 0.5, 0.5, 0.5, 0.4375, 0.5312, 0.4375, 0.5, 0.375, 0.5312, 0.375, 0.5, 0.0625, 0.4687, 0.125, 0.4687, 0.0625, 0.4844, 0.0, 0.5, 0.0625, 0.4687, 0.0625, 0.5, 0.5, 0.4687, 0.4375, 0.5, 0.4375, 0.5, 0.4375, 0.4687, 0.375, 0.5, 0.375, 0.5, 0.3125, 0.4687, 0.375, 0.4687, 0.3125, 0.5, 0.3125, 0.4687, 0.25, 0.5, 0.25, 0.5, 0.1875, 0.4687, 0.25, 0.4687, 0.1875, 0.5, 0.1875, 0.4687, 0.125, 0.5, 0.125, 0.4687, 0.3125, 0.4375, 0.375, 0.4375, 0.3125, 0.4687, 0.3125, 0.4375, 0.25, 0.4687, 0.25, 0.4687, 0.25, 0.4375, 0.1875, 0.4687, 0.1875, 0.4687, 0.125, 0.4375, 0.1875, 0.4375, 0.125, 0.4687, 0.125, 0.4375, 0.0625, 0.4687, 0.0625, 0.4531, 0.0, 0.4687, 0.0625, 0.4375, 0.0625, 0.4687, 0.5, 0.4375, 0.4375, 0.4687, 0.4375, 0.4687, 0.4375, 0.4375, 0.375, 0.4687, 0.375, 0.4375, 0.125, 0.4062, 0.0625, 0.4375, 0.0625, 0.4219, 0.0, 0.4375, 0.0625, 0.4062, 0.0625, 0.4375, 0.4375, 0.4062, 0.5, 0.4062, 0.4375, 0.4375, 0.4375, 0.4062, 0.375, 0.4375, 0.375, 0.4375, 0.3125, 0.4062, 0.375, 0.4062, 0.3125, 0.4375, 0.3125, 0.4062, 0.25, 0.4375, 0.25, 0.4375, 0.1875, 0.4062, 0.25, 0.4062, 0.1875, 0.4375, 0.1875, 0.4062, 0.125, 0.4375, 0.125, 0.4062, 0.3125, 0.375, 0.25, 0.4062, 0.25, 0.4062, 0.1875, 0.375, 0.25, 0.375, 0.1875, 0.4062, 0.1875, 0.375, 0.125, 0.4062, 0.125, 0.4062, 0.0625, 0.375, 0.125, 0.375, 0.0625, 0.3906, 0.0, 0.4062, 0.0625, 0.375, 0.0625, 0.4062, 0.5, 0.375, 0.4375, 0.4062, 0.4375, 0.4062, 0.4375, 0.375, 0.375, 0.4062, 0.375, 0.4062, 0.375, 0.375, 0.3125, 0.4062, 0.3125, 0.3594, 0.0, 0.375, 0.0625, 0.3437, 0.0625, 0.375, 0.4375, 0.3437, 0.5, 0.3437, 0.4375, 0.375, 0.4375, 0.3437, 0.375, 0.375, 0.375, 0.375, 0.3125, 0.3437, 0.375, 0.3437, 0.3125, 0.375, 0.3125, 0.3437, 0.25, 0.375, 0.25, 0.375, 0.1875, 0.3437, 0.25, 0.3437, 0.1875, 0.375, 0.1875, 0.3437, 0.125, 0.375, 0.125, 0.375, 0.0625, 0.3437, 0.125, 0.3437, 0.0625, 0.3437, 0.1875, 0.3125, 0.25, 0.3125, 0.1875, 0.3437, 0.1875, 0.3125, 0.125, 0.3437, 0.125, 0.3437, 0.125, 0.3125, 0.0625, 0.3437, 0.0625, 0.3281, 0.0, 0.3437, 0.0625, 0.3125, 0.0625, 0.3437, 0.5, 0.3125, 0.4375, 0.3437, 0.4375, 0.3437, 0.4375, 0.3125, 0.375, 0.3437, 0.375, 0.3437, 0.3125, 0.3125, 0.375, 0.3125, 0.3125, 0.3437, 0.3125, 0.3125, 0.25, 0.3437, 0.25, 0.3125, 0.5, 0.2812, 0.4375, 0.3125, 0.4375, 0.3125, 0.4375, 0.2812, 0.375, 0.3125, 0.375, 0.3125, 0.3125, 0.2812, 0.375, 0.2812, 0.3125, 0.3125, 0.3125, 0.2812, 0.25, 0.3125, 0.25, 0.3125, 0.25, 0.2812, 0.1875, 0.3125, 0.1875, 0.3125, 0.1875, 0.2812, 0.125, 0.3125, 0.125, 0.3125, 0.0625, 0.2812, 0.125, 0.2812, 0.0625, 0.2969, 0.0, 0.3125, 0.0625, 0.2812, 0.0625, 0.2812, 0.1875, 0.25, 0.25, 0.25, 0.1875, 0.2812, 0.1875, 0.25, 0.125, 0.2812, 0.125, 0.2812, 0.0625, 0.25, 0.125, 0.25, 0.0625, 0.2656, 0.0, 0.2812, 0.0625, 0.25, 0.0625, 0.2812, 0.5, 0.25, 0.4375, 0.2812, 0.4375, 0.2812, 0.4375, 0.25, 0.375, 0.2812, 0.375, 0.2812, 0.3125, 0.25, 0.375, 0.25, 0.3125, 0.2812, 0.3125, 0.25, 0.25, 0.2812, 0.25, 0.25, 0.4375, 0.2188, 0.375, 0.25, 0.375, 0.25, 0.3125, 0.2188, 0.375, 0.2187, 0.3125, 0.25, 0.3125, 0.2187, 0.25, 0.25, 0.25, 0.25, 0.25, 0.2188, 0.1875, 0.25, 0.1875, 0.25, 0.1875, 0.2188, 0.125, 0.25, 0.125, 0.25, 0.125, 0.2188, 0.0625, 0.25, 0.0625, 0.2344, 0.0, 0.25, 0.0625, 0.2188, 0.0625, 0.25, 0.5, 0.2187, 0.4375, 0.25, 0.4375, 0.2188, 0.125, 0.1875, 0.1875, 0.1875, 0.125, 0.2188, 0.0625, 0.1875, 0.125, 0.1875, 0.0625, 0.2031, 0.0, 0.2188, 0.0625, 0.1875, 0.0625, 0.2187, 0.4375, 0.1875, 0.5, 0.1875, 0.4375, 0.2187, 0.4375, 0.1875, 0.375, 0.2188, 0.375, 0.2187, 0.3125, 0.1875, 0.375, 0.1875, 0.3125, 0.2187, 0.3125, 0.1875, 0.25, 0.2187, 0.25, 0.2187, 0.25, 0.1875, 0.1875, 0.2188, 0.1875, 0.1875, 0.4375, 0.1563, 0.375, 0.1875, 0.375, 0.1875, 0.3125, 0.1563, 0.375, 0.1562, 0.3125, 0.1875, 0.3125, 0.1563, 0.25, 0.1875, 0.25, 0.1875, 0.1875, 0.1563, 0.25, 0.1563, 0.1875, 0.1875, 0.1875, 0.1563, 0.125, 0.1875, 0.125, 0.1875, 0.0625, 0.1563, 0.125, 0.1563, 0.0625, 0.1719, 0.0, 0.1875, 0.0625, 0.1563, 0.0625, 0.1875, 0.5, 0.1562, 0.4375, 0.1875, 0.4375, 0.1563, 0.1875, 0.125, 0.125, 0.1563, 0.125, 0.1563, 0.125, 0.125, 0.0625, 0.1563, 0.0625, 0.1406, 0.0, 0.1563, 0.0625, 0.125, 0.0625, 0.1562, 0.5, 0.125, 0.4375, 0.1562, 0.4375, 0.1562, 0.4375, 0.125, 0.375, 0.1563, 0.375, 0.1562, 0.3125, 0.125, 0.375, 0.125, 0.3125, 0.1562, 0.3125, 0.125, 0.25, 0.1563, 0.25, 0.1563, 0.25, 0.125, 0.1875, 0.1563, 0.1875, 0.125, 0.3125, 0.09375, 0.375, 0.09375, 0.3125, 0.125, 0.3125, 0.09375, 0.25, 0.125, 0.25, 0.125, 0.25, 0.09375, 0.1875, 0.125, 0.1875, 0.125, 0.125, 0.09375, 0.1875, 0.09375, 0.125, 0.125, 0.125, 0.09375, 0.0625, 0.125, 0.0625, 0.1094, 0.0, 0.125, 0.0625, 0.09375, 0.0625, 0.125, 0.5, 0.09375, 0.4375, 0.125, 0.4375, 0.125, 0.4375, 0.09375, 0.375, 0.125, 0.375, 0.09375, 0.0625, 0.0625, 0.125, 0.0625, 0.0625, 0.07813, 0.0, 0.09375, 0.0625, 0.0625, 0.0625, 0.09375, 0.5, 0.0625, 0.4375, 0.09375, 0.4375, 0.09375, 0.4375, 0.0625, 0.375, 0.09375, 0.375, 0.09375, 0.3125, 0.0625, 0.375, 0.0625, 0.3125, 0.09375, 0.25, 0.0625, 0.3125, 0.0625, 0.25, 0.09375, 0.25, 0.0625, 0.1875, 0.09375, 0.1875, 0.09375, 0.125, 0.0625, 0.1875, 0.0625, 0.125, 0.0625, 0.3125, 0.03125, 0.25, 0.0625, 0.25, 0.0625, 0.25, 0.03125, 0.1875, 0.0625, 0.1875, 0.0625, 0.125, 0.03125, 0.1875, 0.03125, 0.125, 0.0625, 0.125, 0.03125, 0.0625, 0.0625, 0.0625, 0.04688, 0.0, 0.0625, 0.0625, 0.03125, 0.0625, 0.0625, 0.5, 0.03125, 0.4375, 0.0625, 0.4375, 0.0625, 0.4375, 0.03125, 0.375, 0.0625, 0.375, 0.0625, 0.3125, 0.03125, 0.375, 0.03125, 0.3125, 0.01563, 0.0, 0.03125, 0.0625, 2.384e-07, 0.0625, 0.03125, 0.4375, 0.0, 0.5, 0.0, 0.4375, 0.03125, 0.4375, 5.96e-08, 0.375, 0.03125, 0.375, 0.03125, 0.3125, 5.96e-08, 0.375, 0.0, 0.3125, 0.03125, 0.3125, 0.0, 0.25, 0.03125, 0.25, 0.03125, 0.1875, 0.0, 0.25, 5.96e-08, 0.1875, 0.03125, 0.125, 5.96e-08, 0.1875, 8.941e-08, 0.125, 0.03125, 0.125, 2.384e-07, 0.0625, 0.03125, 0.0625, 1.0, 0.3125, 0.9688, 0.25, 1.0, 0.25, 1.0, 0.25, 0.9688, 0.1875, 1.0, 0.1875, 1.0, 0.125, 0.9688, 0.1875, 0.9688, 0.125, 1.0, 0.125, 0.9688, 0.0625, 1.0, 0.0625, 0.9844, 0.0, 1.0, 0.0625, 0.9688, 0.0625, 1.0, 0.4375, 0.9688, 0.5, 0.9688, 0.4375, 1.0, 0.4375, 0.9688, 0.375, 1.0, 0.375, 1.0, 0.3125, 0.9688, 0.375, 0.9688, 0.3125, 0.9531, 0.0, 0.9688, 0.0625, 0.9375, 0.0625, 0.9688, 0.5, 0.9375, 0.4375, 0.9688, 0.4375, 0.9688, 0.4375, 0.9375, 0.375, 0.9688, 0.375, 0.9688, 0.3125, 0.9375, 0.375, 0.9375, 0.3125, 0.9688, 0.3125, 0.9375, 0.25, 0.9688, 0.25, 0.9688, 0.25, 0.9375, 0.1875, 0.9688, 0.1875, 0.9688, 0.125, 0.9375, 0.1875, 0.9375, 0.125, 0.9688, 0.125, 0.9375, 0.0625, 0.9688, 0.0625, 0.9375, 0.25, 0.9062, 0.1875, 0.9375, 0.1875, 0.9375, 0.125, 0.9062, 0.1875, 0.9063, 0.125, 0.9375, 0.125, 0.9063, 0.0625, 0.9375, 0.0625, 0.9219, 0.0, 0.9375, 0.0625, 0.9063, 0.0625, 0.9375, 0.4375, 0.9062, 0.5, 0.9062, 0.4375, 0.9375, 0.4375, 0.9062, 0.375, 0.9375, 0.375, 0.9375, 0.3125, 0.9062, 0.375, 0.9062, 0.3125, 0.9375, 0.3125, 0.9062, 0.25, 0.9375, 0.25, 0.9062, 0.4375, 0.875, 0.5, 0.875, 0.4375, 0.9062, 0.4375, 0.875, 0.375, 0.9062, 0.375, 0.9062, 0.3125, 0.875, 0.375, 0.875, 0.3125, 0.9062, 0.3125, 0.875, 0.25, 0.9062, 0.25, 0.9062, 0.25, 0.875, 0.1875, 0.9062, 0.1875, 0.9062, 0.1875, 0.875, 0.125, 0.9063, 0.125, 0.9063, 0.125, 0.875, 0.0625, 0.9063, 0.0625, 0.8906, 0.0, 0.9063, 0.0625, 0.875, 0.0625, 0.875, 0.1875, 0.8438, 0.25, 0.8438, 0.1875, 0.875, 0.1875, 0.8438, 0.125, 0.875, 0.125, 0.875, 0.125, 0.8438, 0.0625, 0.875, 0.0625, 0.8594, 0.0, 0.875, 0.0625, 0.8438, 0.0625, 0.875, 0.5, 0.8438, 0.4375, 0.875, 0.4375, 0.875, 0.4375, 0.8438, 0.375, 0.875, 0.375, 0.875, 0.3125, 0.8438, 0.375, 0.8438, 0.3125, 0.875, 0.3125, 0.8438, 0.25, 0.875, 0.25, 0.8438, 0.4375, 0.8125, 0.375, 0.8438, 0.375, 0.8438, 0.3125, 0.8125, 0.375, 0.8125, 0.3125, 0.8438, 0.3125, 0.8125, 0.25, 0.8438, 0.25, 0.8438, 0.25, 0.8125, 0.1875, 0.8438, 0.1875, 0.8438, 0.1875, 0.8125, 0.125, 0.8438, 0.125, 0.8438, 0.125, 0.8125, 0.0625, 0.8438, 0.0625, 0.8281, 0.0, 0.8438, 0.0625, 0.8125, 0.0625, 0.8438, 0.5, 0.8125, 0.4375, 0.8438, 0.4375, 0.8125, 0.1875, 0.7812, 0.125, 0.8125, 0.125, 0.8125, 0.0625, 0.7812, 0.125, 0.7812, 0.0625, 0.7969, 0.0, 0.8125, 0.0625, 0.7812, 0.0625, 0.8125, 0.5, 0.7812, 0.4375, 0.8125, 0.4375, 0.8125, 0.4375, 0.7812, 0.375, 0.8125, 0.375, 0.8125, 0.3125, 0.7812, 0.375, 0.7812, 0.3125, 0.8125, 0.3125, 0.7812, 0.25, 0.8125, 0.25, 0.8125, 0.25, 0.7812, 0.1875, 0.8125, 0.1875, 0.7812, 0.3125, 0.75, 0.375, 0.75, 0.3125, 0.7812, 0.3125, 0.75, 0.25, 0.7812, 0.25, 0.7812, 0.25, 0.75, 0.1875, 0.7812, 0.1875, 0.7812, 0.1875, 0.75, 0.125, 0.7812, 0.125, 0.7812, 0.125, 0.75, 0.0625, 0.7812, 0.0625, 0.7656, 0.0, 0.7812, 0.0625, 0.75, 0.0625, 0.7812, 0.5, 0.75, 0.4375, 0.7812, 0.4375, 0.7812, 0.4375, 0.75, 0.375, 0.7812, 0.375, 0.75, 0.4375, 0.7188, 0.4375, 0.7188, 0.375, 0.75, 0.375, 0.7188, 0.375, 0.7188, 0.3125, 0.75, 0.3125, 0.7188, 0.3125, 0.7188, 0.25, 0.75, 0.25, 0.7188, 0.25, 0.7188, 0.1875, 0.75, 0.1875, 0.7188, 0.1875, 0.7188, 0.125, 0.75, 0.125, 0.7188, 0.125, 0.7187, 0.0625, 0.75, 0.5, 0.7188, 0.5, 0.7188, 0.4375, 0.7188, 0.4375, 0.7188, 0.5, 0.6875, 0.5, 0.7188, 0.375, 0.7188, 0.4375, 0.6875, 0.4375, 0.7188, 0.375, 0.6875, 0.375, 0.6875, 0.3125, 0.7188, 0.25, 0.7188, 0.3125, 0.6875, 0.3125, 0.7188, 0.25, 0.6875, 0.25, 0.6875, 0.1875, 0.7188, 0.1875, 0.6875, 0.1875, 0.6875, 0.125, 0.7188, 0.125, 0.6875, 0.125, 0.6875, 0.0625, 0.6875, 0.25, 0.6562, 0.25, 0.6562, 0.1875, 0.6875, 0.1875, 0.6562, 0.1875, 0.6562, 0.125, 0.6875, 0.125, 0.6562, 0.125, 0.6562, 0.0625, 0.6875, 0.5, 0.6562, 0.5, 0.6562, 0.4375, 0.6875, 0.4375, 0.6562, 0.4375, 0.6562, 0.375, 0.6875, 0.3125, 0.6875, 0.375, 0.6562, 0.375, 0.6875, 0.25, 0.6875, 0.3125, 0.6562, 0.3125, 0.6562, 0.4375, 0.625, 0.4375, 0.625, 0.375, 0.6562, 0.3125, 0.6562, 0.375, 0.625, 0.375, 0.6562, 0.3125, 0.625, 0.3125, 0.625, 0.25, 0.6562, 0.25, 0.625, 0.25, 0.625, 0.1875, 0.6562, 0.1875, 0.625, 0.1875, 0.625, 0.125, 0.6562, 0.125, 0.625, 0.125, 0.625, 0.0625, 0.6562, 0.5, 0.625, 0.5, 0.625, 0.4375, 0.625, 0.125, 0.625, 0.1875, 0.5937, 0.1875, 0.625, 0.125, 0.5937, 0.125, 0.5937, 0.0625, 0.625, 0.5, 0.5937, 0.5, 0.5937, 0.4375, 0.625, 0.4375, 0.5937, 0.4375, 0.5938, 0.375, 0.625, 0.3125, 0.625, 0.375, 0.5938, 0.375, 0.625, 0.3125, 0.5937, 0.3125, 0.5937, 0.25, 0.625, 0.1875, 0.625, 0.25, 0.5937, 0.25, 0.5937, 0.4375, 0.5625, 0.4375, 0.5625, 0.375, 0.5937, 0.3125, 0.5938, 0.375, 0.5625, 0.375, 0.5937, 0.25, 0.5937, 0.3125, 0.5625, 0.3125, 0.5937, 0.25, 0.5625, 0.25, 0.5625, 0.1875, 0.5937, 0.125, 0.5937, 0.1875, 0.5625, 0.1875, 0.5937, 0.125, 0.5625, 0.125, 0.5625, 0.0625, 0.5937, 0.5, 0.5625, 0.5, 0.5625, 0.4375, 0.5625, 0.1875, 0.5312, 0.1875, 0.5312, 0.125, 0.5625, 0.0625, 0.5625, 0.125, 0.5312, 0.125, 0.5625, 0.5, 0.5312, 0.5, 0.5312, 0.4375, 0.5625, 0.4375, 0.5312, 0.4375, 0.5312, 0.375, 0.5625, 0.3125, 0.5625, 0.375, 0.5312, 0.375, 0.5625, 0.25, 0.5625, 0.3125, 0.5312, 0.3125, 0.5625, 0.25, 0.5312, 0.25, 0.5312, 0.1875, 0.5312, 0.3125, 0.5312, 0.375, 0.5, 0.375, 0.5312, 0.3125, 0.5, 0.3125, 0.5, 0.25, 0.5312, 0.1875, 0.5312, 0.25, 0.5, 0.25, 0.5312, 0.125, 0.5312, 0.1875, 0.5, 0.1875, 0.5312, 0.0625, 0.5312, 0.125, 0.5, 0.125, 0.5312, 0.4375, 0.5312, 0.5, 0.5, 0.5, 0.5312, 0.4375, 0.5, 0.4375, 0.5, 0.375, 0.5, 0.0625, 0.5, 0.125, 0.4687, 0.125, 0.5, 0.5, 0.4687, 0.5, 0.4687, 0.4375, 0.5, 0.4375, 0.4687, 0.4375, 0.4687, 0.375, 0.5, 0.3125, 0.5, 0.375, 0.4687, 0.375, 0.5, 0.3125, 0.4687, 0.3125, 0.4687, 0.25, 0.5, 0.1875, 0.5, 0.25, 0.4687, 0.25, 0.5, 0.1875, 0.4687, 0.1875, 0.4687, 0.125, 0.4687, 0.3125, 0.4687, 0.375, 0.4375, 0.375, 0.4687, 0.3125, 0.4375, 0.3125, 0.4375, 0.25, 0.4687, 0.25, 0.4375, 0.25, 0.4375, 0.1875, 0.4687, 0.125, 0.4687, 0.1875, 0.4375, 0.1875, 0.4687, 0.125, 0.4375, 0.125, 0.4375, 0.0625, 0.4687, 0.5, 0.4375, 0.5, 0.4375, 0.4375, 0.4687, 0.4375, 0.4375, 0.4375, 0.4375, 0.375, 0.4375, 0.125, 0.4062, 0.125, 0.4062, 0.0625, 0.4375, 0.4375, 0.4375, 0.5, 0.4062, 0.5, 0.4375, 0.4375, 0.4062, 0.4375, 0.4062, 0.375, 0.4375, 0.3125, 0.4375, 0.375, 0.4062, 0.375, 0.4375, 0.3125, 0.4062, 0.3125, 0.4062, 0.25, 0.4375, 0.1875, 0.4375, 0.25, 0.4062, 0.25, 0.4375, 0.1875, 0.4062, 0.1875, 0.4062, 0.125, 0.4062, 0.3125, 0.375, 0.3125, 0.375, 0.25, 0.4062, 0.1875, 0.4062, 0.25, 0.375, 0.25, 0.4062, 0.1875, 0.375, 0.1875, 0.375, 0.125, 0.4062, 0.0625, 0.4062, 0.125, 0.375, 0.125, 0.4062, 0.5, 0.375, 0.5, 0.375, 0.4375, 0.4062, 0.4375, 0.375, 0.4375, 0.375, 0.375, 0.4062, 0.375, 0.375, 0.375, 0.375, 0.3125, 0.375, 0.4375, 0.375, 0.5, 0.3437, 0.5, 0.375, 0.4375, 0.3437, 0.4375, 0.3437, 0.375, 0.375, 0.3125, 0.375, 0.375, 0.3437, 0.375, 0.375, 0.3125, 0.3437, 0.3125, 0.3437, 0.25, 0.375, 0.1875, 0.375, 0.25, 0.3437, 0.25, 0.375, 0.1875, 0.3437, 0.1875, 0.3437, 0.125, 0.375, 0.0625, 0.375, 0.125, 0.3437, 0.125, 0.3437, 0.1875, 0.3437, 0.25, 0.3125, 0.25, 0.3437, 0.1875, 0.3125, 0.1875, 0.3125, 0.125, 0.3437, 0.125, 0.3125, 0.125, 0.3125, 0.0625, 0.3437, 0.5, 0.3125, 0.5, 0.3125, 0.4375, 0.3437, 0.4375, 0.3125, 0.4375, 0.3125, 0.375, 0.3437, 0.3125, 0.3437, 0.375, 0.3125, 0.375, 0.3437, 0.3125, 0.3125, 0.3125, 0.3125, 0.25, 0.3125, 0.5, 0.2812, 0.5, 0.2812, 0.4375, 0.3125, 0.4375, 0.2812, 0.4375, 0.2812, 0.375, 0.3125, 0.3125, 0.3125, 0.375, 0.2812, 0.375, 0.3125, 0.3125, 0.2812, 0.3125, 0.2812, 0.25, 0.3125, 0.25, 0.2812, 0.25, 0.2812, 0.1875, 0.3125, 0.1875, 0.2812, 0.1875, 0.2812, 0.125, 0.3125, 0.0625, 0.3125, 0.125, 0.2812, 0.125, 0.2812, 0.1875, 0.2812, 0.25, 0.25, 0.25, 0.2812, 0.1875, 0.25, 0.1875, 0.25, 0.125, 0.2812, 0.0625, 0.2812, 0.125, 0.25, 0.125, 0.2812, 0.5, 0.25, 0.5, 0.25, 0.4375, 0.2812, 0.4375, 0.25, 0.4375, 0.25, 0.375, 0.2812, 0.3125, 0.2812, 0.375, 0.25, 0.375, 0.2812, 0.3125, 0.25, 0.3125, 0.25, 0.25, 0.25, 0.4375, 0.2187, 0.4375, 0.2188, 0.375, 0.25, 0.3125, 0.25, 0.375, 0.2188, 0.375, 0.25, 0.3125, 0.2187, 0.3125, 0.2187, 0.25, 0.25, 0.25, 0.2187, 0.25, 0.2188, 0.1875, 0.25, 0.1875, 0.2188, 0.1875, 0.2188, 0.125, 0.25, 0.125, 0.2188, 0.125, 0.2188, 0.0625, 0.25, 0.5, 0.2187, 0.5, 0.2187, 0.4375, 0.2188, 0.125, 0.2188, 0.1875, 0.1875, 0.1875, 0.2188, 0.0625, 0.2188, 0.125, 0.1875, 0.125, 0.2187, 0.4375, 0.2187, 0.5, 0.1875, 0.5, 0.2187, 0.4375, 0.1875, 0.4375, 0.1875, 0.375, 0.2187, 0.3125, 0.2188, 0.375, 0.1875, 0.375, 0.2187, 0.3125, 0.1875, 0.3125, 0.1875, 0.25, 0.2187, 0.25, 0.1875, 0.25, 0.1875, 0.1875, 0.1875, 0.4375, 0.1562, 0.4375, 0.1563, 0.375, 0.1875, 0.3125, 0.1875, 0.375, 0.1563, 0.375, 0.1875, 0.3125, 0.1562, 0.3125, 0.1563, 0.25, 0.1875, 0.1875, 0.1875, 0.25, 0.1563, 0.25, 0.1875, 0.1875, 0.1563, 0.1875, 0.1563, 0.125, 0.1875, 0.0625, 0.1875, 0.125, 0.1563, 0.125, 0.1875, 0.5, 0.1562, 0.5, 0.1562, 0.4375, 0.1563, 0.1875, 0.125, 0.1875, 0.125, 0.125, 0.1563, 0.125, 0.125, 0.125, 0.125, 0.0625, 0.1562, 0.5, 0.125, 0.5, 0.125, 0.4375, 0.1562, 0.4375, 0.125, 0.4375, 0.125, 0.375, 0.1562, 0.3125, 0.1563, 0.375, 0.125, 0.375, 0.1562, 0.3125, 0.125, 0.3125, 0.125, 0.25, 0.1563, 0.25, 0.125, 0.25, 0.125, 0.1875, 0.125, 0.3125, 0.125, 0.375, 0.09375, 0.375, 0.125, 0.3125, 0.09375, 0.3125, 0.09375, 0.25, 0.125, 0.25, 0.09375, 0.25, 0.09375, 0.1875, 0.125, 0.125, 0.125, 0.1875, 0.09375, 0.1875, 0.125, 0.125, 0.09375, 0.125, 0.09375, 0.0625, 0.125, 0.5, 0.09375, 0.5, 0.09375, 0.4375, 0.125, 0.4375, 0.09375, 0.4375, 0.09375, 0.375, 0.09375, 0.0625, 0.09375, 0.125, 0.0625, 0.125, 0.09375, 0.5, 0.0625, 0.5, 0.0625, 0.4375, 0.09375, 0.4375, 0.0625, 0.4375, 0.0625, 0.375, 0.09375, 0.3125, 0.09375, 0.375, 0.0625, 0.375, 0.09375, 0.25, 0.09375, 0.3125, 0.0625, 0.3125, 0.09375, 0.25, 0.0625, 0.25, 0.0625, 0.1875, 0.09375, 0.125, 0.09375, 0.1875, 0.0625, 0.1875, 0.0625, 0.3125, 0.03125, 0.3125, 0.03125, 0.25, 0.0625, 0.25, 0.03125, 0.25, 0.03125, 0.1875, 0.0625, 0.125, 0.0625, 0.1875, 0.03125, 0.1875, 0.0625, 0.125, 0.03125, 0.125, 0.03125, 0.0625, 0.0625, 0.5, 0.03125, 0.5, 0.03125, 0.4375, 0.0625, 0.4375, 0.03125, 0.4375, 0.03125, 0.375, 0.0625, 0.3125, 0.0625, 0.375, 0.03125, 0.375, 0.03125, 0.4375, 0.03125, 0.5, 0.0, 0.5, 0.03125, 0.4375, 0.0, 0.4375, 5.96e-08, 0.375, 0.03125, 0.3125, 0.03125, 0.375, 5.96e-08, 0.375, 0.03125, 0.3125, 0.0, 0.3125, 0.0, 0.25, 0.03125, 0.1875, 0.03125, 0.25, 0.0, 0.25, 0.03125, 0.125, 0.03125, 0.1875, 5.96e-08, 0.1875, 0.03125, 0.125, 8.941e-08, 0.125, 2.384e-07, 0.0625, 1.0, 0.3125, 0.9688, 0.3125, 0.9688, 0.25, 1.0, 0.25, 0.9688, 0.25, 0.9688, 0.1875, 1.0, 0.125, 1.0, 0.1875, 0.9688, 0.1875, 1.0, 0.125, 0.9688, 0.125, 0.9688, 0.0625, 1.0, 0.4375, 1.0, 0.5, 0.9688, 0.5, 1.0, 0.4375, 0.9688, 0.4375, 0.9688, 0.375, 1.0, 0.3125, 1.0, 0.375, 0.9688, 0.375, 0.9688, 0.5, 0.9375, 0.5, 0.9375, 0.4375, 0.9688, 0.4375, 0.9375, 0.4375, 0.9375, 0.375, 0.9688, 0.3125, 0.9688, 0.375, 0.9375, 0.375, 0.9688, 0.3125, 0.9375, 0.3125, 0.9375, 0.25, 0.9688, 0.25, 0.9375, 0.25, 0.9375, 0.1875, 0.9688, 0.125, 0.9688, 0.1875, 0.9375, 0.1875, 0.9688, 0.125, 0.9375, 0.125, 0.9375, 0.0625, 0.9375, 0.25, 0.9062, 0.25, 0.9062, 0.1875, 0.9375, 0.125, 0.9375, 0.1875, 0.9062, 0.1875, 0.9375, 0.125, 0.9063, 0.125, 0.9063, 0.0625, 0.9375, 0.4375, 0.9375, 0.5, 0.9062, 0.5, 0.9375, 0.4375, 0.9062, 0.4375, 0.9062, 0.375, 0.9375, 0.3125, 0.9375, 0.375, 0.9062, 0.375, 0.9375, 0.3125, 0.9062, 0.3125, 0.9062, 0.25, 0.9062, 0.4375, 0.9062, 0.5, 0.875, 0.5, 0.9062, 0.4375, 0.875, 0.4375, 0.875, 0.375, 0.9062, 0.3125, 0.9062, 0.375, 0.875, 0.375, 0.9062, 0.3125, 0.875, 0.3125, 0.875, 0.25, 0.9062, 0.25, 0.875, 0.25, 0.875, 0.1875, 0.9062, 0.1875, 0.875, 0.1875, 0.875, 0.125, 0.9063, 0.125, 0.875, 0.125, 0.875, 0.0625, 0.875, 0.1875, 0.875, 0.25, 0.8438, 0.25, 0.875, 0.1875, 0.8438, 0.1875, 0.8438, 0.125, 0.875, 0.125, 0.8438, 0.125, 0.8438, 0.0625, 0.875, 0.5, 0.8438, 0.5, 0.8438, 0.4375, 0.875, 0.4375, 0.8438, 0.4375, 0.8438, 0.375, 0.875, 0.3125, 0.875, 0.375, 0.8438, 0.375, 0.875, 0.3125, 0.8438, 0.3125, 0.8438, 0.25, 0.8438, 0.4375, 0.8125, 0.4375, 0.8125, 0.375, 0.8438, 0.3125, 0.8438, 0.375, 0.8125, 0.375, 0.8438, 0.3125, 0.8125, 0.3125, 0.8125, 0.25, 0.8438, 0.25, 0.8125, 0.25, 0.8125, 0.1875, 0.8438, 0.1875, 0.8125, 0.1875, 0.8125, 0.125, 0.8438, 0.125, 0.8125, 0.125, 0.8125, 0.0625, 0.8438, 0.5, 0.8125, 0.5, 0.8125, 0.4375, 0.8125, 0.1875, 0.7812, 0.1875, 0.7812, 0.125, 0.8125, 0.0625, 0.8125, 0.125, 0.7812, 0.125, 0.8125, 0.5, 0.7812, 0.5, 0.7812, 0.4375, 0.8125, 0.4375, 0.7812, 0.4375, 0.7812, 0.375, 0.8125, 0.3125, 0.8125, 0.375, 0.7812, 0.375, 0.8125, 0.3125, 0.7812, 0.3125, 0.7812, 0.25, 0.8125, 0.25, 0.7812, 0.25, 0.7812, 0.1875, 0.7812, 0.3125, 0.7812, 0.375, 0.75, 0.375, 0.7812, 0.3125, 0.75, 0.3125, 0.75, 0.25, 0.7812, 0.25, 0.75, 0.25, 0.75, 0.1875, 0.7812, 0.1875, 0.75, 0.1875, 0.75, 0.125, 0.7812, 0.125, 0.75, 0.125, 0.75, 0.0625, 0.7812, 0.5, 0.75, 0.5, 0.75, 0.4375, 0.7812, 0.4375, 0.75, 0.4375, 0.75, 0.375])
me_sphere_001.materials.append(mat_coupole)
me_sphere_001.use_remesh_fix_poles = True
me_sphere_001.use_remesh_preserve_attributes = False
me_sphere_001.use_mirror_vertex_groups = False
me_sphere_001.update()
me_cylinder_001 = bpy.data.meshes.new('Cylinder.001')
me_cylinder_001.from_pydata([(0.0, 1.0, -1.0), (0.1951, 0.9808, -1.0), (0.3827, 0.9239, -1.0), (0.5556, 0.8315, -1.0), (0.7071, 0.7071, -1.0), (0.8315, 0.5556, -1.0), (0.9239, 0.3827, -1.0), (0.9808, 0.1951, -1.0), (1.0, 7.55e-08, -1.0), (0.9808, -0.1951, -1.0), (0.9239, -0.3827, -1.0), (0.8315, -0.5556, -1.0), (0.7071, -0.7071, -1.0), (0.5556, -0.8315, -1.0), (0.3827, -0.9239, -1.0), (0.1951, -0.9808, -1.0), (-3.258e-07, -1.0, -1.0), (-0.1951, -0.9808, -1.0), (-0.3827, -0.9239, -1.0), (-0.5556, -0.8315, -1.0), (-0.7071, -0.7071, -1.0), (-0.8315, -0.5556, -1.0), (-0.9239, -0.3827, -1.0), (-0.9808, -0.1951, -1.0), (-1.0, 9.656e-07, -1.0), (-0.9808, 0.1951, -1.0), (-0.9239, 0.3827, -1.0), (-0.8315, 0.5556, -1.0), (-0.7071, 0.7071, -1.0), (-0.5556, 0.8315, -1.0), (-0.3827, 0.9239, -1.0), (-0.1951, 0.9808, -1.0), (-3.874e-07, 0.4932, 1.0), (0.0, 1.0, 0.4956), (0.09621, 0.4837, 1.0), (0.1951, 0.9808, 0.4956), (0.1887, 0.4556, 1.0), (0.3827, 0.9239, 0.4956), (0.274, 0.4101, 1.0), (0.5556, 0.8315, 0.4956), (0.3487, 0.3487, 1.0), (0.7071, 0.7071, 0.4956), (0.4101, 0.274, 1.0), (0.8315, 0.5556, 0.4956), (0.4556, 0.1887, 1.0), (0.9239, 0.3827, 0.4956), (0.4837, 0.09621, 1.0), (0.9808, 0.1951, 0.4956), (0.4932, -7.823e-08, 1.0), (1.0, 7.55e-08, 0.4956), (0.4837, -0.09621, 1.0), (0.9808, -0.1951, 0.4956), (0.4556, -0.1887, 1.0), (0.9239, -0.3827, 0.4956), (0.4101, -0.274, 1.0), (0.8315, -0.5556, 0.4956), (0.3487, -0.3487, 1.0), (0.7071, -0.7071, 0.4956), (0.274, -0.4101, 1.0), (0.5556, -0.8315, 0.4956), (0.1887, -0.4556, 1.0), (0.3827, -0.9239, 0.4956), (0.09621, -0.4837, 1.0), (0.1951, -0.9808, 0.4956), (-3.204e-07, -0.4932, 1.0), (-3.258e-07, -1.0, 0.4956), (-0.09621, -0.4837, 1.0), (-0.1951, -0.9808, 0.4956), (-0.1887, -0.4556, 1.0), (-0.3827, -0.9239, 0.4956), (-0.274, -0.4101, 1.0), (-0.5556, -0.8315, 0.4956), (-0.3487, -0.3487, 1.0), (-0.7071, -0.7071, 0.4956), (-0.4101, -0.274, 1.0), (-0.8315, -0.5556, 0.4956), (-0.4556, -0.1887, 1.0), (-0.9239, -0.3827, 0.4956), (-0.4837, -0.09621, 1.0), (-0.9808, -0.1951, 0.4956), (-0.4932, 3.427e-07, 1.0), (-1.0, 9.656e-07, 0.4956), (-0.4837, 0.09621, 1.0), (-0.9808, 0.1951, 0.4956), (-0.4556, 0.1887, 1.0), (-0.9239, 0.3827, 0.4956), (-0.4101, 0.274, 1.0), (-0.8315, 0.5556, 0.4956), (-0.3487, 0.3487, 1.0), (-0.7071, 0.7071, 0.4956), (-0.274, 0.4101, 1.0), (-0.5556, 0.8315, 0.4956), (-0.1887, 0.4556, 1.0), (-0.3827, 0.9239, 0.4956), (-0.09621, 0.4837, 1.0), (-0.1951, 0.9808, 0.4956)], [], [(95, 0, 31), (37, 3, 2), (39, 4, 3), (41, 5, 4), (43, 6, 5), (45, 7, 6), (47, 8, 7), (49, 9, 8), (51, 10, 9), (53, 11, 10), (55, 12, 11), (57, 13, 12), (59, 14, 13), (61, 15, 14), (63, 16, 15), (65, 17, 16), (67, 18, 17), (69, 19, 18), (71, 20, 19), (73, 21, 20), (75, 22, 21), (77, 23, 22), (79, 24, 23), (81, 25, 24), (83, 26, 25), (85, 27, 26), (87, 28, 27), (89, 29, 28), (91, 30, 29), (93, 31, 30), (33, 1, 0), (35, 2, 1), (7, 15, 23), (33, 34, 35), (35, 36, 37), (37, 38, 39), (39, 40, 41), (43, 40, 42), (43, 44, 45), (45, 46, 47), (47, 48, 49), (51, 48, 50), (53, 50, 52), (53, 54, 55), (55, 56, 57), (57, 58, 59), (59, 60, 61), (61, 62, 63), (63, 64, 65), (67, 64, 66), (67, 68, 69), (69, 70, 71), (71, 72, 73), (73, 74, 75), (75, 76, 77), (77, 78, 79), (81, 78, 80), (81, 82, 83), (83, 84, 85), (85, 86, 87), (87, 88, 89), (89, 90, 91), (91, 92, 93), (95, 92, 94), (33, 94, 32), (68, 52, 36), (95, 33, 0), (37, 39, 3), (39, 41, 4), (41, 43, 5), (43, 45, 6), (45, 47, 7), (47, 49, 8), (49, 51, 9), (51, 53, 10), (53, 55, 11), (55, 57, 12), (57, 59, 13), (59, 61, 14), (61, 63, 15), (63, 65, 16), (65, 67, 17), (67, 69, 18), (69, 71, 19), (71, 73, 20), (73, 75, 21), (75, 77, 22), (77, 79, 23), (79, 81, 24), (81, 83, 25), (83, 85, 26), (85, 87, 27), (87, 89, 28), (89, 91, 29), (91, 93, 30), (93, 95, 31), (33, 35, 1), (35, 37, 2), (31, 0, 1), (1, 2, 3), (3, 4, 5), (5, 6, 3), (6, 7, 3), (7, 8, 9), (9, 10, 7), (10, 11, 7), (11, 12, 15), (12, 13, 15), (13, 14, 15), (15, 16, 17), (17, 18, 19), (19, 20, 21), (21, 22, 23), (23, 24, 25), (25, 26, 27), (27, 28, 31), (28, 29, 31), (29, 30, 31), (31, 1, 3), (15, 17, 23), (17, 19, 23), (19, 21, 23), (23, 25, 31), (25, 27, 31), (31, 3, 7), (7, 11, 15), (31, 7, 23), (33, 32, 34), (35, 34, 36), (37, 36, 38), (39, 38, 40), (43, 41, 40), (43, 42, 44), (45, 44, 46), (47, 46, 48), (51, 49, 48), (53, 51, 50), (53, 52, 54), (55, 54, 56), (57, 56, 58), (59, 58, 60), (61, 60, 62), (63, 62, 64), (67, 65, 64), (67, 66, 68), (69, 68, 70), (71, 70, 72), (73, 72, 74), (75, 74, 76), (77, 76, 78), (81, 79, 78), (81, 80, 82), (83, 82, 84), (85, 84, 86), (87, 86, 88), (89, 88, 90), (91, 90, 92), (95, 93, 92), (33, 95, 94), (36, 34, 32), (32, 94, 36), (94, 92, 36), (92, 90, 88), (88, 86, 84), (84, 82, 80), (80, 78, 84), (78, 76, 84), (76, 74, 68), (74, 72, 68), (72, 70, 68), (68, 66, 64), (64, 62, 68), (62, 60, 68), (60, 58, 56), (56, 54, 52), (52, 50, 48), (48, 46, 44), (44, 42, 36), (42, 40, 36), (40, 38, 36), (92, 88, 36), (88, 84, 36), (60, 56, 68), (56, 52, 68), (52, 48, 44), (84, 76, 68), (52, 44, 36), (36, 84, 68)])
me_cylinder_001.polygons.foreach_set('use_smooth', [True] * 188)
_uv = me_cylinder_001.uv_layers.new(name='UVMap')
_uv.uv.foreach_set('vector', [0.03125, 0.8739, 0.0, 0.5, 0.03125, 0.5, 0.9375, 0.8739, 0.9062, 0.5, 0.9375, 0.5, 0.9062, 0.8739, 0.875, 0.5, 0.9062, 0.5, 0.875, 0.8739, 0.8438, 0.5, 0.875, 0.5, 0.8438, 0.8739, 0.8125, 0.5, 0.8438, 0.5, 0.8125, 0.8739, 0.7812, 0.5, 0.8125, 0.5, 0.7812, 0.8739, 0.75, 0.5, 0.7812, 0.5, 0.75, 0.8739, 0.7188, 0.5, 0.75, 0.5, 0.7188, 0.8739, 0.6875, 0.5, 0.7188, 0.5, 0.6875, 0.8739, 0.6562, 0.5, 0.6875, 0.5, 0.6562, 0.8739, 0.625, 0.5, 0.6562, 0.5, 0.625, 0.8739, 0.5938, 0.5, 0.625, 0.5, 0.5938, 0.8739, 0.5625, 0.5, 0.5938, 0.5, 0.5625, 0.8739, 0.5312, 0.5, 0.5625, 0.5, 0.5312, 0.8739, 0.5, 0.5, 0.5312, 0.5, 0.5, 0.8739, 0.4688, 0.5, 0.5, 0.5, 0.4688, 0.8739, 0.4375, 0.5, 0.4688, 0.5, 0.4375, 0.8739, 0.4062, 0.5, 0.4375, 0.5, 0.4062, 0.8739, 0.375, 0.5, 0.4062, 0.5, 0.375, 0.8739, 0.3438, 0.5, 0.375, 0.5, 0.3438, 0.8739, 0.3125, 0.5, 0.3438, 0.5, 0.3125, 0.8739, 0.2812, 0.5, 0.3125, 0.5, 0.2812, 0.8739, 0.25, 0.5, 0.2812, 0.5, 0.25, 0.8739, 0.2188, 0.5, 0.25, 0.5, 0.2188, 0.8739, 0.1875, 0.5, 0.2188, 0.5, 0.1875, 0.8739, 0.1562, 0.5, 0.1875, 0.5, 0.1562, 0.8739, 0.125, 0.5, 0.1562, 0.5, 0.125, 0.8739, 0.09375, 0.5, 0.125, 0.5, 0.09375, 0.8739, 0.0625, 0.5, 0.09375, 0.5, 0.0625, 0.8739, 0.03125, 0.5, 0.0625, 0.5, 1.0, 0.8739, 0.9688, 0.5, 1.0, 0.5, 0.9688, 0.8739, 0.9375, 0.5, 0.9688, 0.5, 0.9854, 0.2968, 0.7968, 0.01461, 0.5146, 0.2032, 1.0, 0.8739, 0.9767, 1.0, 0.9688, 0.8739, 0.9688, 0.8739, 0.9454, 1.0, 0.9375, 0.8739, 0.9375, 0.8739, 0.9142, 1.0, 0.9062, 0.8739, 0.9062, 0.8739, 0.8829, 1.0, 0.875, 0.8739, 0.8438, 0.8739, 0.8671, 1.0, 0.8517, 1.0, 0.8438, 0.8739, 0.8204, 1.0, 0.8125, 0.8739, 0.8125, 0.8739, 0.7892, 1.0, 0.7812, 0.8739, 0.7812, 0.8739, 0.7579, 1.0, 0.75, 0.8739, 0.7188, 0.8739, 0.7421, 1.0, 0.7267, 1.0, 0.6875, 0.8739, 0.7108, 1.0, 0.6954, 1.0, 0.6875, 0.8739, 0.6642, 1.0, 0.6562, 0.8739, 0.6562, 0.8739, 0.6329, 1.0, 0.625, 0.8739, 0.625, 0.8739, 0.6017, 1.0, 0.5938, 0.8739, 0.5938, 0.8739, 0.5704, 1.0, 0.5625, 0.8739, 0.5625, 0.8739, 0.5392, 1.0, 0.5312, 0.8739, 0.5312, 0.8739, 0.5079, 1.0, 0.5, 0.8739, 0.4688, 0.8739, 0.4921, 1.0, 0.4767, 1.0, 0.4688, 0.8739, 0.4454, 1.0, 0.4375, 0.8739, 0.4375, 0.8739, 0.4142, 1.0, 0.4062, 0.8739, 0.4062, 0.8739, 0.3829, 1.0, 0.375, 0.8739, 0.375, 0.8739, 0.3517, 1.0, 0.3438, 0.8739, 0.3438, 0.8739, 0.3204, 1.0, 0.3125, 0.8739, 0.3125, 0.8739, 0.2892, 1.0, 0.2812, 0.8739, 0.25, 0.8739, 0.2733, 1.0, 0.2579, 1.0, 0.25, 0.8739, 0.2267, 1.0, 0.2187, 0.8739, 0.2188, 0.8739, 0.1954, 1.0, 0.1875, 0.8739, 0.1875, 0.8739, 0.1642, 1.0, 0.1562, 0.8739, 0.1562, 0.8739, 0.1329, 1.0, 0.125, 0.8739, 0.125, 0.8739, 0.1017, 1.0, 0.09375, 0.8739, 0.09375, 0.8739, 0.07042, 1.0, 0.0625, 0.8739, 0.03125, 0.8739, 0.05458, 1.0, 0.03917, 1.0, 0.0, 0.8739, 0.02333, 1.0, 0.007919, 1.0, 0.2047, 0.1406, 0.3594, 0.2047, 0.2953, 0.3594, 0.03125, 0.8739, 0.0, 0.8739, 0.0, 0.5, 0.9375, 0.8739, 0.9062, 0.8739, 0.9062, 0.5, 0.9062, 0.8739, 0.875, 0.8739, 0.875, 0.5, 0.875, 0.8739, 0.8438, 0.8739, 0.8438, 0.5, 0.8438, 0.8739, 0.8125, 0.8739, 0.8125, 0.5, 0.8125, 0.8739, 0.7812, 0.8739, 0.7812, 0.5, 0.7812, 0.8739, 0.75, 0.8739, 0.75, 0.5, 0.75, 0.8739, 0.7188, 0.8739, 0.7188, 0.5, 0.7188, 0.8739, 0.6875, 0.8739, 0.6875, 0.5, 0.6875, 0.8739, 0.6562, 0.8739, 0.6562, 0.5, 0.6562, 0.8739, 0.625, 0.8739, 0.625, 0.5, 0.625, 0.8739, 0.5938, 0.8739, 0.5938, 0.5, 0.5938, 0.8739, 0.5625, 0.8739, 0.5625, 0.5, 0.5625, 0.8739, 0.5312, 0.8739, 0.5312, 0.5, 0.5312, 0.8739, 0.5, 0.8739, 0.5, 0.5, 0.5, 0.8739, 0.4688, 0.8739, 0.4688, 0.5, 0.4688, 0.8739, 0.4375, 0.8739, 0.4375, 0.5, 0.4375, 0.8739, 0.4062, 0.8739, 0.4062, 0.5, 0.4062, 0.8739, 0.375, 0.8739, 0.375, 0.5, 0.375, 0.8739, 0.3438, 0.8739, 0.3438, 0.5, 0.3438, 0.8739, 0.3125, 0.8739, 0.3125, 0.5, 0.3125, 0.8739, 0.2812, 0.8739, 0.2812, 0.5, 0.2812, 0.8739, 0.25, 0.8739, 0.25, 0.5, 0.25, 0.8739, 0.2187, 0.8739, 0.2188, 0.5, 0.2188, 0.8739, 0.1875, 0.8739, 0.1875, 0.5, 0.1875, 0.8739, 0.1562, 0.8739, 0.1562, 0.5, 0.1562, 0.8739, 0.125, 0.8739, 0.125, 0.5, 0.125, 0.8739, 0.09375, 0.8739, 0.09375, 0.5, 0.09375, 0.8739, 0.0625, 0.8739, 0.0625, 0.5, 0.0625, 0.8739, 0.03125, 0.8739, 0.03125, 0.5, 1.0, 0.8739, 0.9688, 0.8739, 0.9688, 0.5, 0.9688, 0.8739, 0.9375, 0.8739, 0.9375, 0.5, 0.7032, 0.4854, 0.75, 0.49, 0.7968, 0.4854, 0.7968, 0.4854, 0.8418, 0.4717, 0.8833, 0.4496, 0.8833, 0.4496, 0.9197, 0.4197, 0.9496, 0.3833, 0.9496, 0.3833, 0.9717, 0.3418, 0.8833, 0.4496, 0.9717, 0.3418, 0.9854, 0.2968, 0.8833, 0.4496, 0.9854, 0.2968, 0.99, 0.25, 0.9854, 0.2032, 0.9854, 0.2032, 0.9717, 0.1582, 0.9854, 0.2968, 0.9717, 0.1582, 0.9496, 0.1167, 0.9854, 0.2968, 0.9496, 0.1167, 0.9197, 0.08029, 0.7968, 0.01461, 0.9197, 0.08029, 0.8833, 0.05045, 0.7968, 0.01461, 0.8833, 0.05045, 0.8418, 0.02827, 0.7968, 0.01461, 0.7968, 0.01461, 0.75, 0.01, 0.7032, 0.01461, 0.7032, 0.01461, 0.6582, 0.02827, 0.6167, 0.05045, 0.6167, 0.05045, 0.5803, 0.08029, 0.5504, 0.1167, 0.5504, 0.1167, 0.5283, 0.1582, 0.5146, 0.2032, 0.5146, 0.2032, 0.51, 0.25, 0.5146, 0.2968, 0.5146, 0.2968, 0.5283, 0.3418, 0.5504, 0.3833, 0.5504, 0.3833, 0.5803, 0.4197, 0.7032, 0.4854, 0.5803, 0.4197, 0.6167, 0.4496, 0.7032, 0.4854, 0.6167, 0.4496, 0.6582, 0.4717, 0.7032, 0.4854, 0.7032, 0.4854, 0.7968, 0.4854, 0.8833, 0.4496, 0.7968, 0.01461, 0.7032, 0.01461, 0.5146, 0.2032, 0.7032, 0.01461, 0.6167, 0.05045, 0.5146, 0.2032, 0.6167, 0.05045, 0.5504, 0.1167, 0.5146, 0.2032, 0.5146, 0.2032, 0.5146, 0.2968, 0.7032, 0.4854, 0.5146, 0.2968, 0.5504, 0.3833, 0.7032, 0.4854, 0.7032, 0.4854, 0.8833, 0.4496, 0.9854, 0.2968, 0.9854, 0.2968, 0.9496, 0.1167, 0.7968, 0.01461, 0.7032, 0.4854, 0.9854, 0.2968, 0.5146, 0.2032, 1.0, 0.8739, 0.9921, 1.0, 0.9767, 1.0, 0.9688, 0.8739, 0.9608, 1.0, 0.9454, 1.0, 0.9375, 0.8739, 0.9296, 1.0, 0.9142, 1.0, 0.9062, 0.8739, 0.8983, 1.0, 0.8829, 1.0, 0.8438, 0.8739, 0.875, 0.8739, 0.8671, 1.0, 0.8438, 0.8739, 0.8358, 1.0, 0.8204, 1.0, 0.8125, 0.8739, 0.8046, 1.0, 0.7892, 1.0, 0.7812, 0.8739, 0.7733, 1.0, 0.7579, 1.0, 0.7188, 0.8739, 0.75, 0.8739, 0.7421, 1.0, 0.6875, 0.8739, 0.7188, 0.8739, 0.7108, 1.0, 0.6875, 0.8739, 0.6796, 1.0, 0.6642, 1.0, 0.6562, 0.8739, 0.6483, 1.0, 0.6329, 1.0, 0.625, 0.8739, 0.6171, 1.0, 0.6017, 1.0, 0.5938, 0.8739, 0.5858, 1.0, 0.5704, 1.0, 0.5625, 0.8739, 0.5546, 1.0, 0.5392, 1.0, 0.5312, 0.8739, 0.5233, 1.0, 0.5079, 1.0, 0.4688, 0.8739, 0.5, 0.8739, 0.4921, 1.0, 0.4688, 0.8739, 0.4608, 1.0, 0.4454, 1.0, 0.4375, 0.8739, 0.4296, 1.0, 0.4142, 1.0, 0.4062, 0.8739, 0.3983, 1.0, 0.3829, 1.0, 0.375, 0.8739, 0.3671, 1.0, 0.3517, 1.0, 0.3438, 0.8739, 0.3358, 1.0, 0.3204, 1.0, 0.3125, 0.8739, 0.3046, 1.0, 0.2892, 1.0, 0.25, 0.8739, 0.2812, 0.8739, 0.2733, 1.0, 0.25, 0.8739, 0.2421, 1.0, 0.2267, 1.0, 0.2188, 0.8739, 0.2108, 1.0, 0.1954, 1.0, 0.1875, 0.8739, 0.1796, 1.0, 0.1642, 1.0, 0.1562, 0.8739, 0.1483, 1.0, 0.1329, 1.0, 0.125, 0.8739, 0.1171, 1.0, 0.1017, 1.0, 0.09375, 0.8739, 0.08583, 1.0, 0.07042, 1.0, 0.03125, 0.8739, 0.0625, 0.8739, 0.05458, 1.0, 0.0, 0.8739, 0.03125, 0.8739, 0.02333, 1.0, 0.2953, 0.3594, 0.2731, 0.3661, 0.25, 0.3684, 0.25, 0.3684, 0.2269, 0.3661, 0.2953, 0.3594, 0.2269, 0.3661, 0.2047, 0.3594, 0.2953, 0.3594, 0.2047, 0.3594, 0.1842, 0.3484, 0.1663, 0.3337, 0.1663, 0.3337, 0.1516, 0.3158, 0.1406, 0.2953, 0.1406, 0.2953, 0.1339, 0.2731, 0.1316, 0.25, 0.1316, 0.25, 0.1339, 0.2269, 0.1406, 0.2953, 0.1339, 0.2269, 0.1406, 0.2047, 0.1406, 0.2953, 0.1406, 0.2047, 0.1516, 0.1842, 0.2047, 0.1406, 0.1516, 0.1842, 0.1663, 0.1663, 0.2047, 0.1406, 0.1663, 0.1663, 0.1842, 0.1516, 0.2047, 0.1406, 0.2047, 0.1406, 0.2269, 0.1339, 0.25, 0.1316, 0.25, 0.1316, 0.2731, 0.1339, 0.2047, 0.1406, 0.2731, 0.1339, 0.2953, 0.1406, 0.2047, 0.1406, 0.2953, 0.1406, 0.3158, 0.1516, 0.3337, 0.1663, 0.3337, 0.1663, 0.3484, 0.1842, 0.3594, 0.2047, 0.3594, 0.2047, 0.3661, 0.2269, 0.3684, 0.25, 0.3684, 0.25, 0.3661, 0.2731, 0.3594, 0.2953, 0.3594, 0.2953, 0.3484, 0.3158, 0.2953, 0.3594, 0.3484, 0.3158, 0.3337, 0.3337, 0.2953, 0.3594, 0.3337, 0.3337, 0.3158, 0.3484, 0.2953, 0.3594, 0.2047, 0.3594, 0.1663, 0.3337, 0.2953, 0.3594, 0.1663, 0.3337, 0.1406, 0.2953, 0.2953, 0.3594, 0.2953, 0.1406, 0.3337, 0.1663, 0.2047, 0.1406, 0.3337, 0.1663, 0.3594, 0.2047, 0.2047, 0.1406, 0.3594, 0.2047, 0.3684, 0.25, 0.3594, 0.2953, 0.1406, 0.2953, 0.1406, 0.2047, 0.2047, 0.1406, 0.3594, 0.2047, 0.3594, 0.2953, 0.2953, 0.3594, 0.2953, 0.3594, 0.1406, 0.2953, 0.2047, 0.1406])
me_cylinder_001.materials.append(mat_coupole)
me_cylinder_001.use_remesh_fix_poles = True
me_cylinder_001.use_remesh_preserve_attributes = False
me_cylinder_001.use_mirror_vertex_groups = False
me_cylinder_001.update()

# ---- objects
ob_satellite = bpy.data.objects.new('Satellite', me_corps)
ob_light = bpy.data.objects.new('Light', light_light)
ob_camera = bpy.data.objects.new('Camera', cam_camera)
ob_joint = bpy.data.objects.new('Joint', me_cylinder)
ob_panneau1 = bpy.data.objects.new('Panneau1', me_cube_001)
ob_panneau2 = bpy.data.objects.new('Panneau2', me_cube_002)
ob_coupole = bpy.data.objects.new('Coupole', me_sphere_001)
ob_antenne = bpy.data.objects.new('Antenne', me_cylinder_001)

# ---- transforms, parenting, visibility, modifiers, constraints
ob_satellite.location = (0.0, 0.0, 0.0)
ob_satellite.lock_rotations_4d = False
ob_satellite.empty_display_type = 'ARROWS'
ob_satellite.lineart.crease_threshold = 0.0
ob_light.location = (-14.0, 7.0, 5.0)
ob_light.rotation_euler = (1.222, 0.0, 1.222)
ob_light.lock_rotations_4d = False
ob_light.empty_display_type = 'ARROWS'
ob_light.color = (0.0, 0.0, 0.0, 0.0)
ob_light.lineart.crease_threshold = 0.0
ob_camera.location = (-12.0, -6.0, 5.0)
ob_camera.rotation_euler = (1.222, -0.0, -1.204)
ob_camera.scale = (1.0, 1.0, 1.0)
ob_camera.lock_rotations_4d = False
ob_camera.empty_display_type = 'ARROWS'
ob_camera.color = (0.0, 0.0, 0.0, 0.0)
ob_camera.display_type = 'WIRE'
ob_camera.lineart.crease_threshold = 0.0
ob_joint.parent = ob_satellite
ob_joint.location = (0.0, 0.0, 0.0)
ob_joint.rotation_euler = (1.571, -0.0, 0.0)
ob_joint.scale = (0.2, 0.2, 2.0)
ob_joint.lineart.crease_threshold = 0.0
ob_panneau1.parent = ob_satellite
ob_panneau1.location = (0.0, -5.0, 0.0)
ob_panneau1.rotation_euler = (0.0, 0.7854, 0.0)
ob_panneau1.scale = (0.1, 3.0, 1.0)
ob_panneau1.lineart.crease_threshold = 0.0
ob_panneau2.parent = ob_satellite
ob_panneau2.location = (0.0, 5.0, 0.0)
ob_panneau2.rotation_euler = (0.0, 0.7854, 0.0)
ob_panneau2.scale = (0.1, 3.0, 1.0)
ob_panneau2.lineart.crease_threshold = 0.0
ob_coupole.parent = ob_satellite
ob_coupole.location = (0.0, 0.0, 1.8)
ob_coupole.scale = (1.0, 1.0, 0.8)
ob_coupole.lineart.crease_threshold = 0.0
ob_antenne.parent = ob_satellite
ob_antenne.location = (0.0, 0.0, 1.619)
ob_antenne.scale = (0.08, 0.08, 0.6)
ob_antenne.lineart.crease_threshold = 0.0

# ---- collection membership
col_collection.objects.link(ob_satellite)
col_collection.objects.link(ob_light)
col_collection.objects.link(ob_camera)
col_collection.objects.link(ob_joint)
col_collection.objects.link(ob_panneau1)
col_collection.objects.link(ob_panneau2)
col_collection.objects.link(ob_coupole)
col_collection.objects.link(ob_antenne)

# ---- scene / render settings (as saved in the file)
scene.camera = ob_camera
scene.frame_start = 1; scene.frame_end = 250; scene.frame_set(1)
scene.render.engine = 'BLENDER_EEVEE_NEXT'
scene.cycles.use_denoising = False
scene.cycles.samples = 128
scene.cycles.sampling_pattern = 'TABULATED_SOBOL'
scene.cycles.use_adaptive_sampling = False
scene.cycles.use_light_tree = False
scene.view_settings.view_transform = 'Filmic'
bpy.context.view_layer.update()
